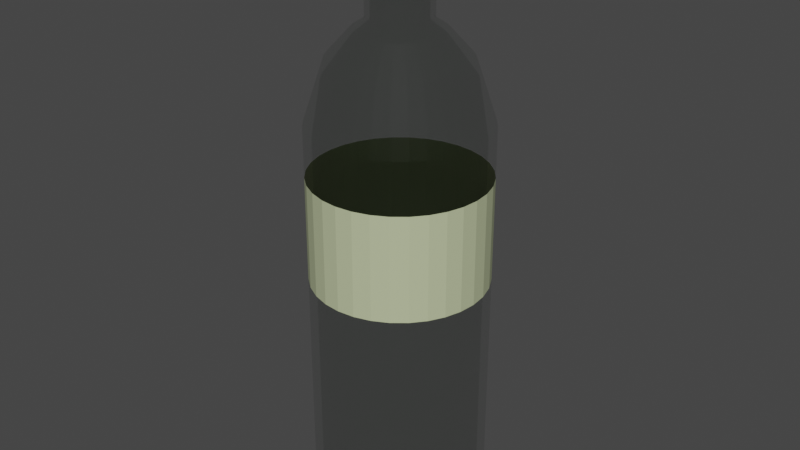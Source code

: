 # Source: Bouteille.blend  (saved by Blender 2.92.15; exported with 4.5.12 LTS)
import bpy
from mathutils import Matrix  # noqa: F401  (used for matrix-valued properties, if any)

bpy.ops.wm.read_factory_settings(use_empty=True)
scene = bpy.context.scene
scene.name = 'Scene'

# ---- materials (node trees are filled in below, after node groups)
mat_material_001 = bpy.data.materials.new('Material.001')
mat_material_001.use_transparent_shadow = False
mat_material_002 = bpy.data.materials.new('Material.002')
mat_material_002.use_transparent_shadow = False

# ---- material node trees
mat_material_001.use_nodes = True; mat_material_001.node_tree.nodes.clear()
_N = mat_material_001.node_tree.nodes; _L = mat_material_001.node_tree.links
n0 = _N.new('ShaderNodeBsdfPrincipled'); n0.name = 'Principled BSDF'; n0.location = (10, 300)
n0.distribution = 'GGX'
n0.subsurface_method = 'BURLEY'
n0.inputs[0].default_value = (0.0, 0.02079, 0.0003836, 1.0)
n0.inputs[3].default_value = 1.45
n0.inputs[4].default_value = 0.09091
n0.inputs[13].default_value = 0.5124
n0.inputs[27].default_value = (0.0, 0.0, 0.0, 1.0)
n0.inputs[28].default_value = 1.0
n1 = _N.new('ShaderNodeOutputMaterial'); n1.name = 'Material Output'; n1.location = (300, 300)
_L.new(n0.outputs[0], n1.inputs[0])
n1.is_active_output = True
mat_material_002.use_nodes = True; mat_material_002.node_tree.nodes.clear()
_N = mat_material_002.node_tree.nodes; _L = mat_material_002.node_tree.links
n0 = _N.new('ShaderNodeBsdfPrincipled'); n0.name = 'Principled BSDF'; n0.location = (10, 300)
n0.distribution = 'GGX'
n0.subsurface_method = 'BURLEY'
n0.inputs[0].default_value = (0.5301, 0.5894, 0.3523, 1.0)
n0.inputs[3].default_value = 1.45
n0.inputs[27].default_value = (0.0, 0.0, 0.0, 1.0)
n0.inputs[28].default_value = 1.0
n1 = _N.new('ShaderNodeOutputMaterial'); n1.name = 'Material Output'; n1.location = (300, 300)
_L.new(n0.outputs[0], n1.inputs[0])
n1.is_active_output = True

# ---- world
world_world = bpy.data.worlds.new('World'); scene.world = world_world
world_world.use_nodes = True; world_world.node_tree.nodes.clear()
_N = world_world.node_tree.nodes; _L = world_world.node_tree.links
n0 = _N.new('ShaderNodeOutputWorld'); n0.name = 'World Output'; n0.location = (300, 300)
n1 = _N.new('ShaderNodeBackground'); n1.name = 'Background'; n1.location = (10, 300)
n1.inputs[0].default_value = (0.05088, 0.05088, 0.05088, 1.0)
_L.new(n1.outputs[0], n0.inputs[0])
n0.is_active_output = True
world_world.color = (0.05088, 0.05088, 0.05088)
world_world.use_sun_shadow = False
world_world.sun_shadow_jitter_overblur = 0.0

# ---- meshes
me_cylinder = bpy.data.meshes.new('Cylinder')
me_cylinder.from_pydata([(-1.905e-09, 0.2587, -0.8386), (-3.48e-07, 0.3536, 4.495), (0.05047, 0.2537, -0.8386), (0.06898, 0.3468, 4.495), (0.09901, 0.239, -0.8386), (0.1353, 0.3267, 4.495), (0.1437, 0.2151, -0.8386), (0.1964, 0.294, 4.495), (0.1829, 0.1829, -0.8386), (0.25, 0.25, 4.495), (0.2151, 0.1437, -0.8386), (0.294, 0.1964, 4.495), (0.239, 0.09901, -0.8386), (0.3267, 0.1353, 4.495), (0.2537, 0.05047, -0.8386), (0.3468, 0.06898, 4.495), (0.2587, 2.132e-07, -0.8386), (0.3536, -6.664e-08, 4.495), (0.2537, -0.05047, -0.8386), (0.3468, -0.06898, 4.495), (0.239, -0.09901, -0.8386), (0.3267, -0.1353, 4.495), (0.2151, -0.1437, -0.8386), (0.294, -0.1964, 4.495), (0.1829, -0.1829, -0.8386), (0.25, -0.25, 4.495), (0.1437, -0.2151, -0.8386), (0.1964, -0.294, 4.495), (0.09901, -0.239, -0.8386), (0.1353, -0.3267, 4.495), (0.05047, -0.2537, -0.8386), (0.06898, -0.3468, 4.495), (-5.424e-08, -0.2587, -0.8386), (-1.453e-07, -0.3536, 4.495), (-0.05047, -0.2537, -0.8386), (-0.06898, -0.3468, 4.495), (-0.09901, -0.239, -0.8386), (-0.1353, -0.3267, 4.495), (-0.1437, -0.2151, -0.8386), (-0.1964, -0.294, 4.495), (-0.1829, -0.1829, -0.8386), (-0.25, -0.25, 4.495), (-0.2151, -0.1437, -0.8386), (-0.294, -0.1964, 4.495), (-0.239, -0.099, -0.8386), (-0.3267, -0.1353, 4.495), (-0.2537, -0.05047, -0.8386), (-0.3468, -0.06898, 4.495), (-0.2587, 4.397e-07, -0.8386), (-0.3536, 3.211e-07, 4.495), (-0.2537, 0.05047, -0.8386), (-0.3468, 0.06898, 4.495), (-0.239, 0.09901, -0.8386), (-0.3267, 0.1353, 4.495), (-0.2151, 0.1437, -0.8386), (-0.294, 0.1964, 4.495), (-0.1829, 0.1829, -0.8386), (-0.25, 0.25, 4.495), (-0.1437, 0.2151, -0.8386), (-0.1964, 0.294, 4.495), (-0.099, 0.239, -0.8386), (-0.1353, 0.3267, 4.495), (-0.05047, 0.2537, -0.8386), (-0.06898, 0.3468, 4.495), (0.0, 1.0, 0.0), (0.1951, 0.9808, 0.0), (0.3827, 0.9239, 0.0), (0.5556, 0.8315, 0.0), (0.7071, 0.7071, 0.0), (0.8315, 0.5556, 0.0), (0.9239, 0.3827, 0.0), (0.9808, 0.1951, 0.0), (1.0, 7.55e-08, 0.0), (0.9808, -0.1951, 0.0), (0.9239, -0.3827, 0.0), (0.8315, -0.5556, 0.0), (0.7071, -0.7071, 0.0), (0.5556, -0.8315, 0.0), (0.3827, -0.9239, 0.0), (0.1951, -0.9808, 0.0), (-3.258e-07, -1.0, 0.0), (-0.1951, -0.9808, 0.0), (-0.3827, -0.9239, 0.0), (-0.5556, -0.8315, 0.0), (-0.7071, -0.7071, 0.0), (-0.8315, -0.5556, 0.0), (-0.9239, -0.3827, 0.0), (-0.9808, -0.1951, 0.0), (-1.0, 9.656e-07, 0.0), (-0.9808, 0.1951, 0.0), (-0.9239, 0.3827, 0.0), (-0.8315, 0.5556, 0.0), (-0.7071, 0.7071, 0.0), (-0.5556, 0.8315, 0.0), (-0.3827, 0.9239, 0.0), (-0.1951, 0.9808, 0.0), (0.1951, 0.9808, -0.5), (0.3827, 0.9239, -0.5), (0.5556, 0.8315, -0.5), (0.7071, 0.7071, -0.5), (0.8315, 0.5556, -0.5), (0.9239, 0.3827, -0.5), (0.9808, 0.1951, -0.5), (1.0, 7.55e-08, -0.5), (0.9808, -0.1951, -0.5), (0.9239, -0.3827, -0.5), (0.8315, -0.5556, -0.5), (0.7071, -0.7071, -0.5), (0.5556, -0.8315, -0.5), (0.3827, -0.9239, -0.5), (0.1951, -0.9808, -0.5), (-3.258e-07, -1.0, -0.5), (-0.1951, -0.9808, -0.5), (-0.3827, -0.9239, -0.5), (-0.5556, -0.8315, -0.5), (-0.7071, -0.7071, -0.5), (-0.8315, -0.5556, -0.5), (-0.9239, -0.3827, -0.5), (-0.9808, -0.1951, -0.5), (-1.0, 9.656e-07, -0.5), (-0.9808, 0.1951, -0.5), (-0.9239, 0.3827, -0.5), (-0.8315, 0.5556, -0.5), (-0.7071, 0.7071, -0.5), (-0.5556, 0.8315, -0.5), (-0.3827, 0.9239, -0.5), (-0.1951, 0.9808, -0.5), (0.0, 1.0, -0.5), (0.1835, 0.9226, -0.9702), (0.36, 0.8691, -0.9702), (0.5226, 0.7822, -0.9702), (0.6652, 0.6652, -0.9702), (0.7822, 0.5226, -0.9702), (0.8691, 0.36, -0.9702), (0.9226, 0.1835, -0.9702), (0.9407, 8.95e-08, -0.9702), (0.9226, -0.1835, -0.9702), (0.8691, -0.36, -0.9702), (0.7822, -0.5226, -0.9702), (0.6652, -0.6652, -0.9702), (0.5226, -0.7822, -0.9702), (0.36, -0.8691, -0.9702), (0.1835, -0.9226, -0.9702), (-3.037e-07, -0.9407, -0.9702), (-0.1835, -0.9226, -0.9702), (-0.36, -0.8691, -0.9702), (-0.5226, -0.7822, -0.9702), (-0.6652, -0.6652, -0.9702), (-0.7822, -0.5226, -0.9702), (-0.8691, -0.36, -0.9702), (-0.9226, -0.1835, -0.9702), (-0.9407, 9.268e-07, -0.9702), (-0.9226, 0.1835, -0.9702), (-0.8691, 0.36, -0.9702), (-0.7822, 0.5226, -0.9702), (-0.6652, 0.6652, -0.9702), (-0.5226, 0.7822, -0.9702), (-0.36, 0.8691, -0.9702), (-0.1835, 0.9226, -0.9702), (2.781e-09, 0.9407, -0.9702), (0.0, 1.0, -0.7246), (0.1951, 0.9808, -0.7246), (0.3827, 0.9239, -0.7246), (0.5556, 0.8315, -0.7246), (0.7071, 0.7071, -0.7246), (0.8315, 0.5556, -0.7246), (0.9239, 0.3827, -0.7246), (0.9808, 0.1951, -0.7246), (1.0, 7.55e-08, -0.7246), (0.9808, -0.1951, -0.7246), (0.9239, -0.3827, -0.7246), (0.8315, -0.5556, -0.7246), (0.7071, -0.7071, -0.7246), (0.5556, -0.8315, -0.7246), (0.3827, -0.9239, -0.7246), (0.1951, -0.9808, -0.7246), (-3.258e-07, -1.0, -0.7246), (-0.1951, -0.9808, -0.7246), (-0.3827, -0.9239, -0.7246), (-0.5556, -0.8315, -0.7246), (-0.7071, -0.7071, -0.7246), (-0.8315, -0.5556, -0.7246), (-0.9239, -0.3827, -0.7246), (-0.9808, -0.1951, -0.7246), (-1.0, 9.656e-07, -0.7246), (-0.9808, 0.1951, -0.7246), (-0.9239, 0.3827, -0.7246), (-0.8315, 0.5556, -0.7246), (-0.7071, 0.7071, -0.7246), (-0.5556, 0.8315, -0.7246), (-0.3827, 0.9239, -0.7246), (-0.1951, 0.9808, -0.7246), (0.1375, 0.6914, -1.124), (0.2698, 0.6512, -1.124), (0.3916, 0.5861, -1.124), (0.4984, 0.4984, -1.124), (0.5861, 0.3916, -1.124), (0.6512, 0.2698, -1.124), (0.6914, 0.1375, -1.124), (0.7049, 1.435e-07, -1.124), (0.6914, -0.1375, -1.124), (0.6512, -0.2698, -1.124), (0.5861, -0.3916, -1.124), (0.4984, -0.4984, -1.124), (0.3916, -0.5861, -1.124), (0.2698, -0.6512, -1.124), (0.1375, -0.6914, -1.124), (-1.89e-07, -0.7049, -1.124), (-0.1375, -0.6914, -1.124), (-0.2698, -0.6512, -1.124), (-0.3916, -0.5861, -1.124), (-0.4984, -0.4984, -1.124), (-0.5861, -0.3916, -1.124), (-0.6512, -0.2698, -1.124), (-0.6914, -0.1375, -1.124), (-0.7049, 7.71e-07, -1.124), (-0.6914, 0.1375, -1.124), (-0.6512, 0.2698, -1.124), (-0.5861, 0.3916, -1.124), (-0.4984, 0.4984, -1.124), (-0.3916, 0.5861, -1.124), (-0.2698, 0.6512, -1.124), (-0.1375, 0.6914, -1.124), (4.073e-08, 0.7049, -1.124), (3.502e-08, 0.7817, -1.146), (0.1525, 0.7666, -1.146), (0.2991, 0.7222, -1.146), (0.4343, 0.6499, -1.146), (0.5527, 0.5527, -1.146), (0.6499, 0.4343, -1.146), (0.7222, 0.2991, -1.146), (0.7666, 0.1525, -1.146), (0.7817, 1.264e-07, -1.146), (0.7666, -0.1525, -1.146), (0.7222, -0.2991, -1.146), (0.6499, -0.4343, -1.146), (0.5527, -0.5527, -1.146), (0.4343, -0.6499, -1.146), (0.2991, -0.7222, -1.146), (0.1525, -0.7666, -1.146), (-2.197e-07, -0.7817, -1.146), (-0.1525, -0.7666, -1.146), (-0.2991, -0.7222, -1.146), (-0.4343, -0.6499, -1.146), (-0.5527, -0.5527, -1.146), (-0.6499, -0.4343, -1.146), (-0.7222, -0.2991, -1.146), (-0.7666, -0.1525, -1.146), (-0.7817, 8.221e-07, -1.146), (-0.7666, 0.1525, -1.146), (-0.7222, 0.2991, -1.146), (-0.6499, 0.4343, -1.146), (-0.5527, 0.5527, -1.146), (-0.4343, 0.6499, -1.146), (-0.2991, 0.7222, -1.146), (-0.1525, 0.7666, -1.146), (5.303e-08, 0.42, -0.932), (0.08193, 0.4119, -0.932), (0.1607, 0.388, -0.932), (0.2333, 0.3492, -0.932), (0.297, 0.297, -0.932), (0.3492, 0.2333, -0.932), (0.388, 0.1607, -0.932), (0.4119, 0.08193, -0.932), (0.42, 2.113e-07, -0.932), (0.4119, -0.08193, -0.932), (0.388, -0.1607, -0.932), (0.3492, -0.2333, -0.932), (0.297, -0.297, -0.932), (0.2333, -0.3492, -0.932), (0.1607, -0.388, -0.932), (0.08193, -0.4119, -0.932), (-8.382e-08, -0.42, -0.932), (-0.08193, -0.4119, -0.932), (-0.1607, -0.388, -0.932), (-0.2333, -0.3492, -0.932), (-0.297, -0.297, -0.932), (-0.3492, -0.2333, -0.932), (-0.388, -0.1607, -0.932), (-0.4119, -0.08193, -0.932), (-0.42, 5.852e-07, -0.932), (-0.4119, 0.08194, -0.932), (-0.388, 0.1607, -0.932), (-0.3492, 0.2333, -0.932), (-0.297, 0.297, -0.932), (-0.2333, 0.3492, -0.932), (-0.1607, 0.388, -0.932), (-0.08193, 0.4119, -0.932), (0.1951, 0.9808, 3.409), (0.0, 1.0, 3.409), (0.3827, 0.9239, 3.409), (0.5556, 0.8315, 3.409), (0.7071, 0.7071, 3.409), (0.8315, 0.5556, 3.409), (0.9239, 0.3827, 3.409), (0.9808, 0.1951, 3.409), (1.0, 7.55e-08, 3.409), (0.9808, -0.1951, 3.409), (0.9239, -0.3827, 3.409), (0.8315, -0.5556, 3.409), (0.7071, -0.7071, 3.409), (0.5556, -0.8315, 3.409), (0.3827, -0.9239, 3.409), (0.1951, -0.9808, 3.409), (-3.258e-07, -1.0, 3.409), (-0.1951, -0.9808, 3.409), (-0.3827, -0.9239, 3.409), (-0.5556, -0.8315, 3.409), (-0.7071, -0.7071, 3.409), (-0.8315, -0.5556, 3.409), (-0.9239, -0.3827, 3.409), (-0.9808, -0.1951, 3.409), (-1.0, 9.656e-07, 3.409), (-0.9808, 0.1951, 3.409), (-0.9239, 0.3827, 3.409), (-0.8315, 0.5556, 3.409), (-0.7071, 0.7071, 3.409), (-0.5556, 0.8315, 3.409), (-0.3827, 0.9239, 3.409), (-0.1951, 0.9808, 3.409), (0.15, 0.7539, 4.107), (-8.832e-08, 0.7687, 4.107), (0.2942, 0.7102, 4.107), (0.4271, 0.6391, 4.107), (0.5435, 0.5435, 4.107), (0.6391, 0.4271, 4.107), (0.7102, 0.2942, 4.107), (0.7539, 0.15, 4.107), (0.7687, 4e-08, 4.107), (0.7539, -0.15, 4.107), (0.7102, -0.2942, 4.107), (0.6391, -0.4271, 4.107), (0.5435, -0.5435, 4.107), (0.4271, -0.6391, 4.107), (0.2942, -0.7102, 4.107), (0.15, -0.7539, 4.107), (-2.548e-07, -0.7687, 4.107), (-0.15, -0.7539, 4.107), (-0.2942, -0.7102, 4.107), (-0.4271, -0.6391, 4.107), (-0.5435, -0.5435, 4.107), (-0.6391, -0.4271, 4.107), (-0.7102, -0.2942, 4.107), (-0.7539, -0.15, 4.107), (-0.7687, 7.543e-07, 4.107), (-0.7539, 0.15, 4.107), (-0.7102, 0.2942, 4.107), (-0.6391, 0.4271, 4.107), (-0.5435, 0.5435, 4.107), (-0.4271, 0.6391, 4.107), (-0.2942, 0.7102, 4.107), (-0.15, 0.7539, 4.107), (0.09753, 0.4903, 4.403), (-2.292e-07, 0.4999, 4.403), (0.1913, 0.4619, 4.403), (0.2777, 0.4157, 4.403), (0.3535, 0.3535, 4.403), (0.4157, 0.2777, 4.403), (0.4619, 0.1913, 4.403), (0.4903, 0.09753, 4.403), (0.4999, -1.132e-08, 4.403), (0.4903, -0.09753, 4.403), (0.4619, -0.1913, 4.403), (0.4157, -0.2777, 4.403), (0.3535, -0.3535, 4.403), (0.2777, -0.4157, 4.403), (0.1913, -0.4619, 4.403), (0.09753, -0.4903, 4.403), (-1.995e-07, -0.4999, 4.403), (-0.09753, -0.4903, 4.403), (-0.1913, -0.4619, 4.403), (-0.2777, -0.4157, 4.403), (-0.3535, -0.3535, 4.403), (-0.4157, -0.2777, 4.403), (-0.4619, -0.1913, 4.403), (-0.4903, -0.09753, 4.403), (-0.4999, 4.827e-07, 4.403), (-0.4903, 0.09753, 4.403), (-0.4619, 0.1913, 4.403), (-0.4157, 0.2777, 4.403), (-0.3535, 0.3535, 4.403), (-0.2777, 0.4157, 4.403), (-0.1913, 0.4619, 4.403), (-0.09753, 0.4903, 4.403), (0.06898, 0.3468, 5.484), (-1.215e-07, 0.3536, 5.484), (0.1353, 0.3267, 5.484), (0.1964, 0.294, 5.484), (0.25, 0.25, 5.484), (0.294, 0.1964, 5.484), (0.3267, 0.1353, 5.484), (0.3468, 0.06898, 5.484), (0.3536, -6.664e-08, 5.484), (0.3468, -0.06898, 5.484), (0.3267, -0.1353, 5.484), (0.294, -0.1964, 5.484), (0.25, -0.25, 5.484), (0.1964, -0.294, 5.484), (0.1353, -0.3267, 5.484), (0.06898, -0.3468, 5.484), (8.128e-08, -0.3536, 5.484), (-0.06898, -0.3468, 5.484), (-0.1353, -0.3267, 5.484), (-0.1964, -0.294, 5.484), (-0.25, -0.25, 5.484), (-0.294, -0.1964, 5.484), (-0.3267, -0.1353, 5.484), (-0.3468, -0.06898, 5.484), (-0.3536, 3.211e-07, 5.484), (-0.3468, 0.06898, 5.484), (-0.3267, 0.1353, 5.484), (-0.294, 0.1964, 5.484), (-0.25, 0.25, 5.484), (-0.1964, 0.294, 5.484), (-0.1353, 0.3267, 5.484), (-0.06898, 0.3468, 5.484), (0.07637, 0.3839, 5.521), (-7.522e-08, 0.3914, 5.521), (0.1498, 0.3616, 5.521), (0.2175, 0.3255, 5.521), (0.2768, 0.2768, 5.521), (0.3255, 0.2175, 5.521), (0.3616, 0.1498, 5.521), (0.3839, 0.07637, 5.521), (0.3914, -8.687e-08, 5.521), (0.3839, -0.07637, 5.521), (0.3616, -0.1498, 5.521), (0.3255, -0.2175, 5.521), (0.2768, -0.2768, 5.521), (0.2175, -0.3255, 5.521), (0.1498, -0.3616, 5.521), (0.07637, -0.3839, 5.521), (1.493e-07, -0.3914, 5.521), (-0.07637, -0.3839, 5.521), (-0.1498, -0.3616, 5.521), (-0.2175, -0.3255, 5.521), (-0.2768, -0.2768, 5.521), (-0.3255, -0.2175, 5.521), (-0.3616, -0.1498, 5.521), (-0.3839, -0.07637, 5.521), (-0.3914, 3.424e-07, 5.521), (-0.3839, 0.07637, 5.521), (-0.3616, 0.1498, 5.521), (-0.3255, 0.2175, 5.521), (-0.2768, 0.2768, 5.521), (-0.2175, 0.3255, 5.521), (-0.1498, 0.3616, 5.521), (-0.07637, 0.3839, 5.521), (0.07637, 0.3839, 5.586), (-4.277e-08, 0.3914, 5.586), (0.1498, 0.3616, 5.586), (0.2175, 0.3255, 5.586), (0.2768, 0.2768, 5.586), (0.3255, 0.2175, 5.586), (0.3616, 0.1498, 5.586), (0.3839, 0.07637, 5.586), (0.3914, -8.687e-08, 5.586), (0.3839, -0.07637, 5.586), (0.3616, -0.1498, 5.586), (0.3255, -0.2175, 5.586), (0.2768, -0.2768, 5.586), (0.2175, -0.3255, 5.586), (0.1498, -0.3616, 5.586), (0.07637, -0.3839, 5.586), (1.817e-07, -0.3914, 5.586), (-0.07637, -0.3839, 5.586), (-0.1498, -0.3616, 5.586), (-0.2175, -0.3255, 5.586), (-0.2768, -0.2768, 5.586), (-0.3255, -0.2175, 5.586), (-0.3616, -0.1498, 5.586), (-0.3839, -0.07637, 5.586), (-0.3914, 3.424e-07, 5.586), (-0.3839, 0.07637, 5.586), (-0.3616, 0.1498, 5.586), (-0.3255, 0.2175, 5.586), (-0.2768, 0.2768, 5.586), (-0.2175, 0.3255, 5.586), (-0.1498, 0.3616, 5.586), (-0.07637, 0.3839, 5.586), (0.06804, 0.342, 5.609), (-3.614e-09, 0.3487, 5.609), (0.1335, 0.3222, 5.609), (0.1937, 0.29, 5.609), (0.2466, 0.2466, 5.609), (0.29, 0.1937, 5.609), (0.3222, 0.1335, 5.609), (0.342, 0.06804, 5.609), (0.3487, -6.424e-08, 5.609), (0.342, -0.06803, 5.609), (0.3222, -0.1335, 5.609), (0.29, -0.1937, 5.609), (0.2466, -0.2466, 5.609), (0.1937, -0.29, 5.609), (0.1335, -0.3222, 5.609), (0.06804, -0.342, 5.609), (1.964e-07, -0.3487, 5.609), (-0.06803, -0.342, 5.609), (-0.1335, -0.3222, 5.609), (-0.1937, -0.29, 5.609), (-0.2466, -0.2466, 5.609), (-0.29, -0.1937, 5.609), (-0.3222, -0.1335, 5.609), (-0.342, -0.06803, 5.609), (-0.3487, 3.182e-07, 5.609), (-0.342, 0.06804, 5.609), (-0.3222, 0.1335, 5.609), (-0.29, 0.1937, 5.609), (-0.2466, 0.2466, 5.609), (-0.1937, 0.29, 5.609), (-0.1335, 0.3222, 5.609), (-0.06803, 0.342, 5.609), (0.05782, 0.2907, 5.609), (-5.204e-08, 0.2964, 5.609), (0.1134, 0.2738, 5.609), (0.1647, 0.2464, 5.609), (0.2096, 0.2096, 5.609), (0.2464, 0.1647, 5.609), (0.2738, 0.1134, 5.609), (0.2907, 0.05782, 5.609), (0.2964, -6.326e-08, 5.609), (0.2907, -0.05782, 5.609), (0.2738, -0.1134, 5.609), (0.2464, -0.1647, 5.609), (0.2096, -0.2096, 5.609), (0.1647, -0.2464, 5.609), (0.1134, -0.2738, 5.609), (0.05782, -0.2907, 5.609), (2.246e-07, -0.2964, 5.609), (-0.05782, -0.2907, 5.609), (-0.1134, -0.2738, 5.609), (-0.1647, -0.2464, 5.609), (-0.2096, -0.2096, 5.609), (-0.2464, -0.1647, 5.609), (-0.2738, -0.1134, 5.609), (-0.2907, -0.05782, 5.609), (-0.2964, 2.717e-07, 5.609), (-0.2907, 0.05782, 5.609), (-0.2738, 0.1134, 5.609), (-0.2464, 0.1647, 5.609), (-0.2096, 0.2096, 5.609), (-0.1646, 0.2464, 5.609), (-0.1134, 0.2738, 5.609), (-0.05782, 0.2907, 5.609), (0.06804, 0.342, 5.609), (-3.614e-09, 0.3487, 5.609), (0.1335, 0.3222, 5.609), (0.1937, 0.29, 5.609), (0.2466, 0.2466, 5.609), (0.29, 0.1937, 5.609), (0.3222, 0.1335, 5.609), (0.342, 0.06804, 5.609), (0.3487, -6.424e-08, 5.609), (0.342, -0.06803, 5.609), (0.3222, -0.1335, 5.609), (0.29, -0.1937, 5.609), (0.2466, -0.2466, 5.609), (0.1937, -0.29, 5.609), (0.1335, -0.3222, 5.609), (0.06804, -0.342, 5.609), (1.964e-07, -0.3487, 5.609), (-0.06803, -0.342, 5.609), (-0.1335, -0.3222, 5.609), (-0.1937, -0.29, 5.609), (-0.2466, -0.2466, 5.609), (-0.29, -0.1937, 5.609), (-0.3222, -0.1335, 5.609), (-0.342, -0.06803, 5.609), (-0.3487, 3.182e-07, 5.609), (-0.342, 0.06804, 5.609), (-0.3222, 0.1335, 5.609), (-0.29, 0.1937, 5.609), (-0.2466, 0.2466, 5.609), (-0.1937, 0.29, 5.609), (-0.1335, 0.3222, 5.609), (-0.06803, 0.342, 5.609), (0.05782, 0.2907, 4.484), (-5.204e-08, 0.2964, 4.484), (0.1134, 0.2738, 4.484), (0.1647, 0.2464, 4.484), (0.2096, 0.2096, 4.484), (0.2464, 0.1647, 4.484), (0.2738, 0.1134, 4.484), (0.2907, 0.05782, 4.484), (0.2964, -6.326e-08, 4.484), (0.2907, -0.05782, 4.484), (0.2738, -0.1134, 4.484), (0.2464, -0.1647, 4.484), (0.2096, -0.2096, 4.484), (0.1647, -0.2464, 4.484), (0.1134, -0.2738, 4.484), (0.05782, -0.2907, 4.484), (2.246e-07, -0.2964, 4.484), (-0.05782, -0.2907, 4.484), (-0.1134, -0.2738, 4.484), (-0.1647, -0.2464, 4.484), (-0.2096, -0.2096, 4.484), (-0.2464, -0.1647, 4.484), (-0.2738, -0.1134, 4.484), (-0.2907, -0.05782, 4.484), (-0.2964, 2.717e-07, 4.484), (-0.2907, 0.05782, 4.484), (-0.2738, 0.1134, 4.484), (-0.2464, 0.1647, 4.484), (-0.2096, 0.2096, 4.484), (-0.1646, 0.2464, 4.484), (-0.1134, 0.2738, 4.484), (-0.05782, 0.2907, 4.484), (0.09664, 0.4859, 4.315), (-7.393e-08, 0.4954, 4.315), (0.1896, 0.4577, 4.315), (0.2752, 0.4119, 4.315), (0.3503, 0.3503, 4.315), (0.4119, 0.2752, 4.315), (0.4577, 0.1896, 4.315), (0.4859, 0.09664, 4.315), (0.4954, -1.684e-07, 4.315), (0.4859, -0.09664, 4.315), (0.4577, -0.1896, 4.315), (0.4119, -0.2752, 4.315), (0.3503, -0.3503, 4.315), (0.2752, -0.4119, 4.315), (0.1896, -0.4577, 4.315), (0.09664, -0.4859, 4.315), (3.885e-07, -0.4954, 4.315), (-0.09664, -0.4859, 4.315), (-0.1896, -0.4577, 4.315), (-0.2752, -0.4119, 4.315), (-0.3503, -0.3503, 4.315), (-0.4119, -0.2752, 4.315), (-0.4577, -0.1896, 4.315), (-0.4859, -0.09664, 4.315), (-0.4954, 3.915e-07, 4.315), (-0.4859, 0.09664, 4.315), (-0.4577, 0.1896, 4.315), (-0.4119, 0.2752, 4.315), (-0.3503, 0.3503, 4.315), (-0.2752, 0.4119, 4.315), (-0.1896, 0.4577, 4.315), (-0.09664, 0.4859, 4.315), (0.1567, 0.7878, 3.895), (-5.047e-07, 0.8033, 3.895), (0.3074, 0.7421, 3.895), (0.4463, 0.6679, 3.895), (0.568, 0.568, 3.895), (0.6679, 0.4463, 3.895), (0.7421, 0.3074, 3.895), (0.7878, 0.1567, 3.895), (0.8033, -3.284e-07, 3.895), (0.7878, -0.1567, 3.895), (0.7421, -0.3074, 3.895), (0.6679, -0.4463, 3.895), (0.568, -0.568, 3.895), (0.4463, -0.6679, 3.895), (0.3074, -0.7421, 3.895), (0.1567, -0.7878, 3.895), (2.451e-07, -0.8033, 3.895), (-0.1567, -0.7878, 3.895), (-0.3074, -0.7421, 3.895), (-0.4463, -0.6679, 3.895), (-0.568, -0.568, 3.895), (-0.6679, -0.4463, 3.895), (-0.7421, -0.3074, 3.895), (-0.7878, -0.1567, 3.895), (-0.8033, 5.795e-07, 3.895), (-0.7878, 0.1567, 3.895), (-0.7421, 0.3074, 3.895), (-0.6679, 0.4463, 3.895), (-0.568, 0.568, 3.895), (-0.4463, 0.6679, 3.895), (-0.3074, 0.7421, 3.895), (-0.1567, 0.7878, 3.895), (0.1774, 0.8916, 3.273), (-8.075e-07, 0.9091, 3.273), (0.3479, 0.8399, 3.273), (0.5051, 0.7559, 3.273), (0.6428, 0.6428, 3.273), (0.7559, 0.5051, 3.273), (0.8399, 0.3479, 3.273), (0.8916, 0.1774, 3.273), (0.9091, -3.877e-07, 3.273), (0.8916, -0.1774, 3.273), (0.8399, -0.3479, 3.273), (0.7559, -0.5051, 3.273), (0.6428, -0.6428, 3.273), (0.5051, -0.7559, 3.273), (0.3479, -0.8399, 3.273), (0.1774, -0.8916, 3.273), (4.108e-08, -0.9091, 3.273), (-0.1774, -0.8916, 3.273), (-0.3479, -0.8399, 3.273), (-0.5051, -0.7559, 3.273), (-0.6428, -0.6428, 3.273), (-0.7559, -0.5051, 3.273), (-0.8399, -0.3479, 3.273), (-0.8916, -0.1774, 3.273), (-0.9091, 6.398e-07, 3.273), (-0.8916, 0.1774, 3.273), (-0.8399, 0.3479, 3.273), (-0.7559, 0.5051, 3.273), (-0.6428, 0.6428, 3.273), (-0.5051, 0.7559, 3.273), (-0.3479, 0.8399, 3.273), (-0.1774, 0.8916, 3.273), (0.1774, 0.8916, -0.733), (-1.292e-06, 0.9091, -0.733), (0.3479, 0.8399, -0.733), (0.5051, 0.7559, -0.733), (0.6428, 0.6428, -0.733), (0.7559, 0.5051, -0.733), (0.8399, 0.3479, -0.733), (0.8916, 0.1774, -0.733), (0.9091, -3.877e-07, -0.733), (0.8916, -0.1774, -0.733), (0.8399, -0.3479, -0.733), (0.7559, -0.5051, -0.733), (0.6428, -0.6428, -0.733), (0.5051, -0.7559, -0.733), (0.3479, -0.8399, -0.733), (0.1774, -0.8916, -0.733), (-4.434e-07, -0.9091, -0.733), (-0.1774, -0.8916, -0.733), (-0.3479, -0.8399, -0.733), (-0.5051, -0.7559, -0.733), (-0.6428, -0.6428, -0.733), (-0.7559, -0.5051, -0.733), (-0.8399, -0.3479, -0.733), (-0.8916, -0.1774, -0.733), (-0.9091, 6.398e-07, -0.733), (-0.8916, 0.1774, -0.733), (-0.8399, 0.3479, -0.733), (-0.7559, 0.5051, -0.733), (-0.6428, 0.6428, -0.733), (-0.5051, 0.7559, -0.733), (-0.3479, 0.8399, -0.733), (-0.1774, 0.8916, -0.733), (0.0, 1.0, 2.829), (0.1951, 0.9808, 2.829), (0.3827, 0.9239, 2.829), (0.5556, 0.8315, 2.829), (0.7071, 0.7071, 2.829), (0.8315, 0.5556, 2.829), (0.9239, 0.3827, 2.829), (0.9808, 0.1951, 2.829), (1.0, 7.55e-08, 2.829), (0.9808, -0.1951, 2.829), (0.9239, -0.3827, 2.829), (0.8315, -0.5556, 2.829), (0.7071, -0.7071, 2.829), (0.5556, -0.8315, 2.829), (0.3827, -0.9239, 2.829), (0.1951, -0.9808, 2.829), (-3.258e-07, -1.0, 2.829), (-0.1951, -0.9808, 2.829), (-0.3827, -0.9239, 2.829), (-0.5556, -0.8315, 2.829), (-0.7071, -0.7071, 2.829), (-0.8315, -0.5556, 2.829), (-0.9239, -0.3827, 2.829), (-0.9808, -0.1951, 2.829), (-1.0, 9.656e-07, 2.829), (-0.9808, 0.1951, 2.829), (-0.9239, 0.3827, 2.829), (-0.8315, 0.5556, 2.829), (-0.7071, 0.7071, 2.829), (-0.5556, 0.8315, 2.829), (-0.3827, 0.9239, 2.829), (-0.1951, 0.9808, 2.829), (0.1951, 0.9808, 1.623), (0.3827, 0.9239, 1.623), (0.5556, 0.8315, 1.623), (0.7071, 0.7071, 1.623), (0.8315, 0.5556, 1.623), (0.9239, 0.3827, 1.623), (0.9808, 0.1951, 1.623), (1.0, 7.55e-08, 1.623), (0.9808, -0.1951, 1.623), (0.9239, -0.3827, 1.623), (0.8315, -0.5556, 1.623), (0.7071, -0.7071, 1.623), (0.5556, -0.8315, 1.623), (0.3827, -0.9239, 1.623), (0.1951, -0.9808, 1.623), (-3.258e-07, -1.0, 1.623), (-0.1951, -0.9808, 1.623), (-0.3827, -0.9239, 1.623), (-0.5556, -0.8315, 1.623), (-0.7071, -0.7071, 1.623), (-0.8315, -0.5556, 1.623), (-0.9239, -0.3827, 1.623), (-0.9808, -0.1951, 1.623), (-1.0, 9.656e-07, 1.623), (-0.9808, 0.1951, 1.623), (-0.9239, 0.3827, 1.623), (-0.8315, 0.5556, 1.623), (-0.7071, 0.7071, 1.623), (-0.5556, 0.8315, 1.623), (-0.3827, 0.9239, 1.623), (-0.1951, 0.9808, 1.623), (0.0, 1.0, 1.623)], [], [(736, 289, 288, 737), (737, 288, 290, 738), (738, 290, 291, 739), (739, 291, 292, 740), (740, 292, 293, 741), (741, 293, 294, 742), (742, 294, 295, 743), (743, 295, 296, 744), (744, 296, 297, 745), (745, 297, 298, 746), (746, 298, 299, 747), (747, 299, 300, 748), (748, 300, 301, 749), (749, 301, 302, 750), (750, 302, 303, 751), (751, 303, 304, 752), (752, 304, 305, 753), (753, 305, 306, 754), (754, 306, 307, 755), (755, 307, 308, 756), (756, 308, 309, 757), (757, 309, 310, 758), (758, 310, 311, 759), (759, 311, 312, 760), (760, 312, 313, 761), (761, 313, 314, 762), (762, 314, 315, 763), (763, 315, 316, 764), (764, 316, 317, 765), (765, 317, 318, 766), (47, 45, 406, 407), (766, 318, 319, 767), (767, 319, 289, 736), (0, 2, 4, 6, 8, 10, 12, 14, 16, 18, 20, 22, 24, 26, 28, 30, 32, 34, 36, 38, 40, 42, 44, 46, 48, 50, 52, 54, 56, 58, 60, 62), (126, 95, 64, 127), (125, 94, 95, 126), (124, 93, 94, 125), (123, 92, 93, 124), (122, 91, 92, 123), (121, 90, 91, 122), (120, 89, 90, 121), (119, 88, 89, 120), (118, 87, 88, 119), (117, 86, 87, 118), (116, 85, 86, 117), (115, 84, 85, 116), (114, 83, 84, 115), (113, 82, 83, 114), (112, 81, 82, 113), (111, 80, 81, 112), (110, 79, 80, 111), (109, 78, 79, 110), (108, 77, 78, 109), (107, 76, 77, 108), (106, 75, 76, 107), (105, 74, 75, 106), (104, 73, 74, 105), (103, 72, 73, 104), (102, 71, 72, 103), (101, 70, 71, 102), (100, 69, 70, 101), (99, 68, 69, 100), (98, 67, 68, 99), (97, 66, 67, 98), (96, 65, 66, 97), (127, 64, 65, 96), (160, 127, 96, 161), (161, 96, 97, 162), (162, 97, 98, 163), (163, 98, 99, 164), (164, 99, 100, 165), (165, 100, 101, 166), (166, 101, 102, 167), (167, 102, 103, 168), (168, 103, 104, 169), (169, 104, 105, 170), (170, 105, 106, 171), (171, 106, 107, 172), (172, 107, 108, 173), (173, 108, 109, 174), (174, 109, 110, 175), (175, 110, 111, 176), (176, 111, 112, 177), (177, 112, 113, 178), (178, 113, 114, 179), (179, 114, 115, 180), (180, 115, 116, 181), (181, 116, 117, 182), (182, 117, 118, 183), (183, 118, 119, 184), (184, 119, 120, 185), (185, 120, 121, 186), (186, 121, 122, 187), (187, 122, 123, 188), (188, 123, 124, 189), (189, 124, 125, 190), (190, 125, 126, 191), (191, 126, 127, 160), (255, 158, 159, 224), (254, 157, 158, 255), (253, 156, 157, 254), (252, 155, 156, 253), (251, 154, 155, 252), (250, 153, 154, 251), (249, 152, 153, 250), (248, 151, 152, 249), (247, 150, 151, 248), (246, 149, 150, 247), (245, 148, 149, 246), (244, 147, 148, 245), (243, 146, 147, 244), (242, 145, 146, 243), (241, 144, 145, 242), (240, 143, 144, 241), (239, 142, 143, 240), (238, 141, 142, 239), (237, 140, 141, 238), (236, 139, 140, 237), (235, 138, 139, 236), (234, 137, 138, 235), (233, 136, 137, 234), (232, 135, 136, 233), (231, 134, 135, 232), (230, 133, 134, 231), (229, 132, 133, 230), (228, 131, 132, 229), (227, 130, 131, 228), (226, 129, 130, 227), (225, 128, 129, 226), (224, 159, 128, 225), (158, 191, 160, 159), (157, 190, 191, 158), (156, 189, 190, 157), (155, 188, 189, 156), (154, 187, 188, 155), (153, 186, 187, 154), (152, 185, 186, 153), (151, 184, 185, 152), (150, 183, 184, 151), (149, 182, 183, 150), (148, 181, 182, 149), (147, 180, 181, 148), (146, 179, 180, 147), (145, 178, 179, 146), (144, 177, 178, 145), (143, 176, 177, 144), (142, 175, 176, 143), (141, 174, 175, 142), (140, 173, 174, 141), (139, 172, 173, 140), (138, 171, 172, 139), (137, 170, 171, 138), (136, 169, 170, 137), (135, 168, 169, 136), (134, 167, 168, 135), (133, 166, 167, 134), (132, 165, 166, 133), (131, 164, 165, 132), (130, 163, 164, 131), (129, 162, 163, 130), (128, 161, 162, 129), (159, 160, 161, 128), (256, 223, 192, 257), (257, 192, 193, 258), (258, 193, 194, 259), (259, 194, 195, 260), (260, 195, 196, 261), (261, 196, 197, 262), (262, 197, 198, 263), (263, 198, 199, 264), (264, 199, 200, 265), (265, 200, 201, 266), (266, 201, 202, 267), (267, 202, 203, 268), (268, 203, 204, 269), (269, 204, 205, 270), (270, 205, 206, 271), (271, 206, 207, 272), (272, 207, 208, 273), (273, 208, 209, 274), (274, 209, 210, 275), (275, 210, 211, 276), (276, 211, 212, 277), (277, 212, 213, 278), (278, 213, 214, 279), (279, 214, 215, 280), (280, 215, 216, 281), (281, 216, 217, 282), (282, 217, 218, 283), (283, 218, 219, 284), (284, 219, 220, 285), (285, 220, 221, 286), (286, 221, 222, 287), (287, 222, 223, 256), (223, 224, 225, 192), (192, 225, 226, 193), (193, 226, 227, 194), (194, 227, 228, 195), (195, 228, 229, 196), (196, 229, 230, 197), (197, 230, 231, 198), (198, 231, 232, 199), (199, 232, 233, 200), (200, 233, 234, 201), (201, 234, 235, 202), (202, 235, 236, 203), (203, 236, 237, 204), (204, 237, 238, 205), (205, 238, 239, 206), (206, 239, 240, 207), (207, 240, 241, 208), (208, 241, 242, 209), (209, 242, 243, 210), (210, 243, 244, 211), (211, 244, 245, 212), (212, 245, 246, 213), (213, 246, 247, 214), (214, 247, 248, 215), (215, 248, 249, 216), (216, 249, 250, 217), (217, 250, 251, 218), (218, 251, 252, 219), (219, 252, 253, 220), (220, 253, 254, 221), (221, 254, 255, 222), (222, 255, 224, 223), (2, 0, 256, 257), (4, 2, 257, 258), (6, 4, 258, 259), (8, 6, 259, 260), (10, 8, 260, 261), (12, 10, 261, 262), (14, 12, 262, 263), (16, 14, 263, 264), (18, 16, 264, 265), (20, 18, 265, 266), (22, 20, 266, 267), (24, 22, 267, 268), (26, 24, 268, 269), (28, 26, 269, 270), (30, 28, 270, 271), (32, 30, 271, 272), (34, 32, 272, 273), (36, 34, 273, 274), (38, 36, 274, 275), (40, 38, 275, 276), (42, 40, 276, 277), (44, 42, 277, 278), (46, 44, 278, 279), (48, 46, 279, 280), (50, 48, 280, 281), (52, 50, 281, 282), (54, 52, 282, 283), (56, 54, 283, 284), (58, 56, 284, 285), (60, 58, 285, 286), (62, 60, 286, 287), (0, 62, 287, 256), (321, 320, 288, 289), (320, 322, 290, 288), (322, 323, 291, 290), (323, 324, 292, 291), (324, 325, 293, 292), (325, 326, 294, 293), (326, 327, 295, 294), (327, 328, 296, 295), (328, 329, 297, 296), (329, 330, 298, 297), (330, 331, 299, 298), (331, 332, 300, 299), (332, 333, 301, 300), (333, 334, 302, 301), (334, 335, 303, 302), (335, 336, 304, 303), (336, 337, 305, 304), (337, 338, 306, 305), (338, 339, 307, 306), (339, 340, 308, 307), (340, 341, 309, 308), (341, 342, 310, 309), (342, 343, 311, 310), (343, 344, 312, 311), (344, 345, 313, 312), (345, 346, 314, 313), (346, 347, 315, 314), (347, 348, 316, 315), (348, 349, 317, 316), (349, 350, 318, 317), (350, 351, 319, 318), (351, 321, 289, 319), (353, 352, 320, 321), (352, 354, 322, 320), (354, 355, 323, 322), (355, 356, 324, 323), (356, 357, 325, 324), (357, 358, 326, 325), (358, 359, 327, 326), (359, 360, 328, 327), (360, 361, 329, 328), (361, 362, 330, 329), (362, 363, 331, 330), (363, 364, 332, 331), (364, 365, 333, 332), (365, 366, 334, 333), (366, 367, 335, 334), (367, 368, 336, 335), (368, 369, 337, 336), (369, 370, 338, 337), (370, 371, 339, 338), (371, 372, 340, 339), (372, 373, 341, 340), (373, 374, 342, 341), (374, 375, 343, 342), (375, 376, 344, 343), (376, 377, 345, 344), (377, 378, 346, 345), (378, 379, 347, 346), (379, 380, 348, 347), (380, 381, 349, 348), (381, 382, 350, 349), (382, 383, 351, 350), (383, 353, 321, 351), (1, 3, 352, 353), (3, 5, 354, 352), (5, 7, 355, 354), (7, 9, 356, 355), (9, 11, 357, 356), (11, 13, 358, 357), (13, 15, 359, 358), (15, 17, 360, 359), (17, 19, 361, 360), (19, 21, 362, 361), (21, 23, 363, 362), (23, 25, 364, 363), (25, 27, 365, 364), (27, 29, 366, 365), (29, 31, 367, 366), (31, 33, 368, 367), (33, 35, 369, 368), (35, 37, 370, 369), (37, 39, 371, 370), (39, 41, 372, 371), (41, 43, 373, 372), (43, 45, 374, 373), (45, 47, 375, 374), (47, 49, 376, 375), (49, 51, 377, 376), (51, 53, 378, 377), (53, 55, 379, 378), (55, 57, 380, 379), (57, 59, 381, 380), (59, 61, 382, 381), (61, 63, 383, 382), (63, 1, 353, 383), (410, 409, 441, 442), (21, 19, 393, 394), (49, 47, 407, 408), (23, 21, 394, 395), (51, 49, 408, 409), (25, 23, 395, 396), (53, 51, 409, 410), (27, 25, 396, 397), (55, 53, 410, 411), (29, 27, 397, 398), (3, 1, 385, 384), (57, 55, 411, 412), (31, 29, 398, 399), (5, 3, 384, 386), (59, 57, 412, 413), (33, 31, 399, 400), (7, 5, 386, 387), (61, 59, 413, 414), (35, 33, 400, 401), (9, 7, 387, 388), (63, 61, 414, 415), (37, 35, 401, 402), (11, 9, 388, 389), (1, 63, 415, 385), (39, 37, 402, 403), (13, 11, 389, 390), (41, 39, 403, 404), (15, 13, 390, 391), (43, 41, 404, 405), (17, 15, 391, 392), (45, 43, 405, 406), (19, 17, 392, 393), (418, 416, 448, 450), (397, 396, 428, 429), (411, 410, 442, 443), (398, 397, 429, 430), (384, 385, 417, 416), (412, 411, 443, 444), (399, 398, 430, 431), (386, 384, 416, 418), (413, 412, 444, 445), (400, 399, 431, 432), (387, 386, 418, 419), (414, 413, 445, 446), (401, 400, 432, 433), (388, 387, 419, 420), (415, 414, 446, 447), (402, 401, 433, 434), (389, 388, 420, 421), (385, 415, 447, 417), (403, 402, 434, 435), (390, 389, 421, 422), (404, 403, 435, 436), (391, 390, 422, 423), (405, 404, 436, 437), (392, 391, 423, 424), (406, 405, 437, 438), (393, 392, 424, 425), (407, 406, 438, 439), (394, 393, 425, 426), (408, 407, 439, 440), (395, 394, 426, 427), (409, 408, 440, 441), (396, 395, 427, 428), (453, 452, 484, 485), (445, 444, 476, 477), (432, 431, 463, 464), (419, 418, 450, 451), (446, 445, 477, 478), (433, 432, 464, 465), (420, 419, 451, 452), (447, 446, 478, 479), (434, 433, 465, 466), (421, 420, 452, 453), (417, 447, 479, 449), (435, 434, 466, 467), (422, 421, 453, 454), (436, 435, 467, 468), (423, 422, 454, 455), (437, 436, 468, 469), (424, 423, 455, 456), (438, 437, 469, 470), (425, 424, 456, 457), (439, 438, 470, 471), (426, 425, 457, 458), (440, 439, 471, 472), (427, 426, 458, 459), (441, 440, 472, 473), (428, 427, 459, 460), (442, 441, 473, 474), (429, 428, 460, 461), (443, 442, 474, 475), (430, 429, 461, 462), (416, 417, 449, 448), (444, 443, 475, 476), (431, 430, 462, 463), (488, 487, 551, 552), (449, 479, 511, 481), (467, 466, 498, 499), (454, 453, 485, 486), (468, 467, 499, 500), (455, 454, 486, 487), (469, 468, 500, 501), (456, 455, 487, 488), (470, 469, 501, 502), (457, 456, 488, 489), (471, 470, 502, 503), (458, 457, 489, 490), (472, 471, 503, 504), (459, 458, 490, 491), (473, 472, 504, 505), (460, 459, 491, 492), (474, 473, 505, 506), (461, 460, 492, 493), (475, 474, 506, 507), (462, 461, 493, 494), (448, 449, 481, 480), (476, 475, 507, 508), (463, 462, 494, 495), (450, 448, 480, 482), (477, 476, 508, 509), (464, 463, 495, 496), (451, 450, 482, 483), (478, 477, 509, 510), (465, 464, 496, 497), (452, 451, 483, 484), (479, 478, 510, 511), (466, 465, 497, 498), (526, 525, 589, 590), (502, 501, 565, 566), (489, 488, 552, 553), (503, 502, 566, 567), (490, 489, 553, 554), (504, 503, 567, 568), (491, 490, 554, 555), (505, 504, 568, 569), (492, 491, 555, 556), (506, 505, 569, 570), (493, 492, 556, 557), (507, 506, 570, 571), (494, 493, 557, 558), (480, 481, 545, 544), (508, 507, 571, 572), (495, 494, 558, 559), (482, 480, 544, 546), (509, 508, 572, 573), (496, 495, 559, 560), (483, 482, 546, 547), (510, 509, 573, 574), (497, 496, 560, 561), (484, 483, 547, 548), (511, 510, 574, 575), (498, 497, 561, 562), (485, 484, 548, 549), (481, 511, 575, 545), (499, 498, 562, 563), (486, 485, 549, 550), (500, 499, 563, 564), (487, 486, 550, 551), (501, 500, 564, 565), (513, 512, 544, 545), (512, 514, 546, 544), (514, 515, 547, 546), (515, 516, 548, 547), (516, 517, 549, 548), (517, 518, 550, 549), (518, 519, 551, 550), (519, 520, 552, 551), (520, 521, 553, 552), (521, 522, 554, 553), (522, 523, 555, 554), (523, 524, 556, 555), (524, 525, 557, 556), (525, 526, 558, 557), (526, 527, 559, 558), (527, 528, 560, 559), (528, 529, 561, 560), (529, 530, 562, 561), (530, 531, 563, 562), (531, 532, 564, 563), (532, 533, 565, 564), (533, 534, 566, 565), (534, 535, 567, 566), (535, 536, 568, 567), (536, 537, 569, 568), (537, 538, 570, 569), (538, 539, 571, 570), (539, 540, 572, 571), (540, 541, 573, 572), (541, 542, 574, 573), (542, 543, 575, 574), (543, 513, 545, 575), (593, 592, 624, 625), (512, 513, 577, 576), (540, 539, 603, 604), (527, 526, 590, 591), (514, 512, 576, 578), (541, 540, 604, 605), (528, 527, 591, 592), (515, 514, 578, 579), (542, 541, 605, 606), (529, 528, 592, 593), (516, 515, 579, 580), (543, 542, 606, 607), (530, 529, 593, 594), (517, 516, 580, 581), (513, 543, 607, 577), (531, 530, 594, 595), (518, 517, 581, 582), (532, 531, 595, 596), (519, 518, 582, 583), (533, 532, 596, 597), (520, 519, 583, 584), (534, 533, 597, 598), (521, 520, 584, 585), (535, 534, 598, 599), (522, 521, 585, 586), (536, 535, 599, 600), (523, 522, 586, 587), (537, 536, 600, 601), (524, 523, 587, 588), (538, 537, 601, 602), (525, 524, 588, 589), (539, 538, 602, 603), (628, 627, 659, 660), (580, 579, 611, 612), (607, 606, 638, 639), (594, 593, 625, 626), (581, 580, 612, 613), (577, 607, 639, 609), (595, 594, 626, 627), (582, 581, 613, 614), (596, 595, 627, 628), (583, 582, 614, 615), (597, 596, 628, 629), (584, 583, 615, 616), (598, 597, 629, 630), (585, 584, 616, 617), (599, 598, 630, 631), (586, 585, 617, 618), (600, 599, 631, 632), (587, 586, 618, 619), (601, 600, 632, 633), (588, 587, 619, 620), (602, 601, 633, 634), (589, 588, 620, 621), (603, 602, 634, 635), (590, 589, 621, 622), (576, 577, 609, 608), (604, 603, 635, 636), (591, 590, 622, 623), (578, 576, 608, 610), (605, 604, 636, 637), (592, 591, 623, 624), (579, 578, 610, 611), (606, 605, 637, 638), (663, 662, 694, 695), (615, 614, 646, 647), (629, 628, 660, 661), (616, 615, 647, 648), (630, 629, 661, 662), (617, 616, 648, 649), (631, 630, 662, 663), (618, 617, 649, 650), (632, 631, 663, 664), (619, 618, 650, 651), (633, 632, 664, 665), (620, 619, 651, 652), (634, 633, 665, 666), (621, 620, 652, 653), (635, 634, 666, 667), (622, 621, 653, 654), (608, 609, 641, 640), (636, 635, 667, 668), (623, 622, 654, 655), (610, 608, 640, 642), (637, 636, 668, 669), (624, 623, 655, 656), (611, 610, 642, 643), (638, 637, 669, 670), (625, 624, 656, 657), (612, 611, 643, 644), (639, 638, 670, 671), (626, 625, 657, 658), (613, 612, 644, 645), (609, 639, 671, 641), (627, 626, 658, 659), (614, 613, 645, 646), (698, 697, 729, 730), (650, 649, 681, 682), (664, 663, 695, 696), (651, 650, 682, 683), (665, 664, 696, 697), (652, 651, 683, 684), (666, 665, 697, 698), (653, 652, 684, 685), (667, 666, 698, 699), (654, 653, 685, 686), (640, 641, 673, 672), (668, 667, 699, 700), (655, 654, 686, 687), (642, 640, 672, 674), (669, 668, 700, 701), (656, 655, 687, 688), (643, 642, 674, 675), (670, 669, 701, 702), (657, 656, 688, 689), (644, 643, 675, 676), (671, 670, 702, 703), (658, 657, 689, 690), (645, 644, 676, 677), (641, 671, 703, 673), (659, 658, 690, 691), (646, 645, 677, 678), (660, 659, 691, 692), (647, 646, 678, 679), (661, 660, 692, 693), (648, 647, 679, 680), (662, 661, 693, 694), (649, 648, 680, 681), (704, 705, 735, 734, 733, 732, 731, 730, 729, 728, 727, 726, 725, 724, 723, 722, 721, 720, 719, 718, 717, 716, 715, 714, 713, 712, 711, 710, 709, 708, 707, 706), (685, 684, 716, 717), (699, 698, 730, 731), (686, 685, 717, 718), (672, 673, 705, 704), (700, 699, 731, 732), (687, 686, 718, 719), (674, 672, 704, 706), (701, 700, 732, 733), (688, 687, 719, 720), (675, 674, 706, 707), (702, 701, 733, 734), (689, 688, 720, 721), (676, 675, 707, 708), (703, 702, 734, 735), (690, 689, 721, 722), (677, 676, 708, 709), (673, 703, 735, 705), (691, 690, 722, 723), (678, 677, 709, 710), (692, 691, 723, 724), (679, 678, 710, 711), (693, 692, 724, 725), (680, 679, 711, 712), (694, 693, 725, 726), (681, 680, 712, 713), (695, 694, 726, 727), (682, 681, 713, 714), (696, 695, 727, 728), (683, 682, 714, 715), (697, 696, 728, 729), (684, 683, 715, 716), (798, 767, 736, 799), (797, 766, 767, 798), (796, 765, 766, 797), (795, 764, 765, 796), (794, 763, 764, 795), (793, 762, 763, 794), (792, 761, 762, 793), (791, 760, 761, 792), (790, 759, 760, 791), (789, 758, 759, 790), (788, 757, 758, 789), (787, 756, 757, 788), (786, 755, 756, 787), (785, 754, 755, 786), (784, 753, 754, 785), (783, 752, 753, 784), (782, 751, 752, 783), (781, 750, 751, 782), (780, 749, 750, 781), (779, 748, 749, 780), (778, 747, 748, 779), (777, 746, 747, 778), (776, 745, 746, 777), (775, 744, 745, 776), (774, 743, 744, 775), (773, 742, 743, 774), (772, 741, 742, 773), (771, 740, 741, 772), (770, 739, 740, 771), (769, 738, 739, 770), (768, 737, 738, 769), (799, 736, 737, 768), (64, 799, 768, 65), (65, 768, 769, 66), (66, 769, 770, 67), (67, 770, 771, 68), (68, 771, 772, 69), (69, 772, 773, 70), (70, 773, 774, 71), (71, 774, 775, 72), (72, 775, 776, 73), (73, 776, 777, 74), (74, 777, 778, 75), (75, 778, 779, 76), (76, 779, 780, 77), (77, 780, 781, 78), (78, 781, 782, 79), (79, 782, 783, 80), (80, 783, 784, 81), (81, 784, 785, 82), (82, 785, 786, 83), (83, 786, 787, 84), (84, 787, 788, 85), (85, 788, 789, 86), (86, 789, 790, 87), (87, 790, 791, 88), (88, 791, 792, 89), (89, 792, 793, 90), (90, 793, 794, 91), (91, 794, 795, 92), (92, 795, 796, 93), (93, 796, 797, 94), (94, 797, 798, 95), (95, 798, 799, 64)])
me_cylinder.polygons.foreach_set('material_index', [0, 0, 0, 0, 0, 0, 0, 0, 0, 0, 0, 0, 0, 0, 0, 0, 0, 0, 0, 0, 0, 0, 0, 0, 0, 0, 0, 0, 0, 0, 0, 0, 0, 0, 0, 0, 0, 0, 0, 0, 0, 0, 0, 0, 0, 0, 0, 0, 0, 0, 0, 0, 0, 0, 0, 0, 0, 0, 0, 0, 0, 0, 0, 0, 0, 0, 0, 0, 0, 0, 0, 0, 0, 0, 0, 0, 0, 0, 0, 0, 0, 0, 0, 0, 0, 0, 0, 0, 0, 0, 0, 0, 0, 0, 0, 0, 0, 0, 0, 0, 0, 0, 0, 0, 0, 0, 0, 0, 0, 0, 0, 0, 0, 0, 0, 0, 0, 0, 0, 0, 0, 0, 0, 0, 0, 0, 0, 0, 0, 0, 0, 0, 0, 0, 0, 0, 0, 0, 0, 0, 0, 0, 0, 0, 0, 0, 0, 0, 0, 0, 0, 0, 0, 0, 0, 0, 0, 0, 0, 0, 0, 0, 0, 0, 0, 0, 0, 0, 0, 0, 0, 0, 0, 0, 0, 0, 0, 0, 0, 0, 0, 0, 0, 0, 0, 0, 0, 0, 0, 0, 0, 0, 0, 0, 0, 0, 0, 0, 0, 0, 0, 0, 0, 0, 0, 0, 0, 0, 0, 0, 0, 0, 0, 0, 0, 0, 0, 0, 0, 0, 0, 0, 0, 0, 0, 0, 0, 0, 0, 0, 0, 0, 0, 0, 0, 0, 0, 0, 0, 0, 0, 0, 0, 0, 0, 0, 0, 0, 0, 0, 0, 0, 0, 0, 0, 0, 0, 0, 0, 0, 0, 0, 0, 0, 0, 0, 0, 0, 0, 0, 0, 0, 0, 0, 0, 0, 0, 0, 0, 0, 0, 0, 0, 0, 0, 0, 0, 0, 0, 0, 0, 0, 0, 0, 0, 0, 0, 0, 0, 0, 0, 0, 0, 0, 0, 0, 0, 0, 0, 0, 0, 0, 0, 0, 0, 0, 0, 0, 0, 0, 0, 0, 0, 0, 0, 0, 0, 0, 0, 0, 0, 0, 0, 0, 0, 0, 0, 0, 0, 0, 0, 0, 0, 0, 0, 0, 0, 0, 0, 0, 0, 0, 0, 0, 0, 0, 0, 0, 0, 0, 0, 0, 0, 0, 0, 0, 0, 0, 0, 0, 0, 0, 0, 0, 0, 0, 0, 0, 0, 0, 0, 0, 0, 0, 0, 0, 0, 0, 0, 0, 0, 0, 0, 0, 0, 0, 0, 0, 0, 0, 0, 0, 0, 0, 0, 0, 0, 0, 0, 0, 0, 0, 0, 0, 0, 0, 0, 0, 0, 0, 0, 0, 0, 0, 0, 0, 0, 0, 0, 0, 0, 0, 0, 0, 0, 0, 0, 0, 0, 0, 0, 0, 0, 0, 0, 0, 0, 0, 0, 0, 0, 0, 0, 0, 0, 0, 0, 0, 0, 0, 0, 0, 0, 0, 0, 0, 0, 0, 0, 0, 0, 0, 0, 0, 0, 0, 0, 0, 0, 0, 0, 0, 0, 0, 0, 0, 0, 0, 0, 0, 0, 0, 0, 0, 0, 0, 0, 0, 0, 0, 0, 0, 0, 0, 0, 0, 0, 0, 0, 0, 0, 0, 0, 0, 0, 0, 0, 0, 0, 0, 0, 0, 0, 0, 0, 0, 0, 0, 0, 0, 0, 0, 0, 0, 0, 0, 0, 0, 0, 0, 0, 0, 0, 0, 0, 0, 0, 0, 0, 0, 0, 0, 0, 0, 0, 0, 0, 0, 0, 0, 0, 0, 0, 0, 0, 0, 0, 0, 0, 0, 0, 0, 0, 0, 0, 0, 0, 0, 0, 0, 0, 0, 0, 0, 0, 0, 0, 0, 0, 0, 0, 0, 0, 0, 0, 0, 0, 0, 0, 0, 0, 0, 0, 0, 0, 0, 0, 0, 0, 0, 0, 0, 0, 0, 0, 0, 0, 0, 0, 0, 0, 0, 0, 0, 0, 0, 0, 0, 0, 0, 0, 0, 0, 0, 0, 0, 0, 0, 0, 0, 0, 0, 0, 0, 0, 0, 0, 0, 0, 0, 0, 0, 0, 0, 0, 0, 0, 0, 0, 0, 0, 0, 0, 0, 0, 0, 0, 0, 0, 0, 0, 0, 0, 0, 0, 0, 0, 0, 0, 0, 0, 0, 0, 0, 0, 0, 0, 0, 0, 0, 0, 0, 0, 0, 0, 0, 0, 0, 0, 0, 0, 0, 0, 0, 0, 0, 1, 1, 1, 1, 1, 1, 1, 1, 1, 1, 1, 1, 1, 1, 1, 1, 1, 1, 1, 1, 1, 1, 1, 1, 1, 1, 1, 1, 1, 1, 1, 1, 0, 0, 0, 0, 0, 0, 0, 0, 0, 0, 0, 0, 0, 0, 0, 0, 0, 0, 0, 0, 0, 0, 0, 0, 0, 0, 0, 0, 0, 0, 0, 0])
_uv = me_cylinder.uv_layers.new(name='UVMap')
_uv.uv.foreach_set('vector', [1.0, 0.9575, 1.0, 1.0, 0.9688, 1.0, 0.9688, 0.9575, 0.9688, 0.9575, 0.9688, 1.0, 0.9375, 1.0, 0.9375, 0.9575, 0.9375, 0.9575, 0.9375, 1.0, 0.9062, 1.0, 0.9062, 0.9575, 0.9062, 0.9575, 0.9062, 1.0, 0.875, 1.0, 0.875, 0.9575, 0.875, 0.9575, 0.875, 1.0, 0.8438, 1.0, 0.8438, 0.9575, 0.8438, 0.9575, 0.8438, 1.0, 0.8125, 1.0, 0.8125, 0.9575, 0.8125, 0.9575, 0.8125, 1.0, 0.7812, 1.0, 0.7812, 0.9575, 0.7812, 0.9575, 0.7812, 1.0, 0.75, 1.0, 0.75, 0.9575, 0.75, 0.9575, 0.75, 1.0, 0.7188, 1.0, 0.7188, 0.9575, 0.7188, 0.9575, 0.7188, 1.0, 0.6875, 1.0, 0.6875, 0.9575, 0.6875, 0.9575, 0.6875, 1.0, 0.6562, 1.0, 0.6562, 0.9575, 0.6562, 0.9575, 0.6562, 1.0, 0.625, 1.0, 0.625, 0.9575, 0.625, 0.9575, 0.625, 1.0, 0.5938, 1.0, 0.5938, 0.9575, 0.5938, 0.9575, 0.5938, 1.0, 0.5625, 1.0, 0.5625, 0.9575, 0.5625, 0.9575, 0.5625, 1.0, 0.5312, 1.0, 0.5312, 0.9575, 0.5312, 0.9575, 0.5312, 1.0, 0.5, 1.0, 0.5, 0.9575, 0.5, 0.9575, 0.5, 1.0, 0.4688, 1.0, 0.4688, 0.9575, 0.4688, 0.9575, 0.4688, 1.0, 0.4375, 1.0, 0.4375, 0.9575, 0.4375, 0.9575, 0.4375, 1.0, 0.4062, 1.0, 0.4062, 0.9575, 0.4062, 0.9575, 0.4062, 1.0, 0.375, 1.0, 0.375, 0.9575, 0.375, 0.9575, 0.375, 1.0, 0.3438, 1.0, 0.3438, 0.9575, 0.3438, 0.9575, 0.3438, 1.0, 0.3125, 1.0, 0.3125, 0.9575, 0.3125, 0.9575, 0.3125, 1.0, 0.2812, 1.0, 0.2812, 0.9575, 0.2812, 0.9575, 0.2812, 1.0, 0.25, 1.0, 0.25, 0.9575, 0.25, 0.9575, 0.25, 1.0, 0.2188, 1.0, 0.2188, 0.9575, 0.2188, 0.9575, 0.2188, 1.0, 0.1875, 1.0, 0.1875, 0.9575, 0.1875, 0.9575, 0.1875, 1.0, 0.1562, 1.0, 0.1562, 0.9575, 0.1562, 0.9575, 0.1562, 1.0, 0.125, 1.0, 0.125, 0.9575, 0.125, 0.9575, 0.125, 1.0, 0.09375, 1.0, 0.09375, 0.9575, 0.09375, 0.9575, 0.09375, 1.0, 0.0625, 1.0, 0.0625, 0.9575, 0.1668, 0.2334, 0.1716, 0.2175, 0.1716, 0.2175, 0.1668, 0.2334, 0.0625, 0.9575, 0.0625, 1.0, 0.03125, 1.0, 0.03125, 0.9575, 0.03125, 0.9575, 0.03125, 1.0, 0.0, 1.0, 0.0, 0.9575, 0.75, 0.3978, 0.7788, 0.395, 0.8066, 0.3866, 0.8321, 0.3729, 0.8545, 0.3545, 0.8729, 0.3321, 0.8866, 0.3066, 0.895, 0.2788, 0.8978, 0.25, 0.895, 0.2212, 0.8866, 0.1934, 0.8729, 0.1679, 0.8545, 0.1455, 0.8321, 0.1271, 0.8066, 0.1134, 0.7788, 0.105, 0.75, 0.1022, 0.7212, 0.105, 0.6934, 0.1134, 0.6679, 0.1271, 0.6455, 0.1455, 0.6271, 0.1679, 0.6134, 0.1934, 0.605, 0.2212, 0.6022, 0.25, 0.605, 0.2788, 0.6134, 0.3066, 0.6271, 0.3321, 0.6455, 0.3545, 0.6679, 0.3729, 0.6934, 0.3866, 0.7212, 0.395, 0.03125, 0.625, 0.03125, 0.75, 0.0, 0.75, 0.0, 0.625, 0.0625, 0.625, 0.0625, 0.75, 0.03125, 0.75, 0.03125, 0.625, 0.09375, 0.625, 0.09375, 0.75, 0.0625, 0.75, 0.0625, 0.625, 0.125, 0.625, 0.125, 0.75, 0.09375, 0.75, 0.09375, 0.625, 0.1562, 0.625, 0.1562, 0.75, 0.125, 0.75, 0.125, 0.625, 0.1875, 0.625, 0.1875, 0.75, 0.1562, 0.75, 0.1562, 0.625, 0.2188, 0.625, 0.2188, 0.75, 0.1875, 0.75, 0.1875, 0.625, 0.25, 0.625, 0.25, 0.75, 0.2188, 0.75, 0.2188, 0.625, 0.2812, 0.625, 0.2812, 0.75, 0.25, 0.75, 0.25, 0.625, 0.3125, 0.625, 0.3125, 0.75, 0.2812, 0.75, 0.2812, 0.625, 0.3438, 0.625, 0.3438, 0.75, 0.3125, 0.75, 0.3125, 0.625, 0.375, 0.625, 0.375, 0.75, 0.3438, 0.75, 0.3438, 0.625, 0.4062, 0.625, 0.4062, 0.75, 0.375, 0.75, 0.375, 0.625, 0.4375, 0.625, 0.4375, 0.75, 0.4062, 0.75, 0.4062, 0.625, 0.4688, 0.625, 0.4688, 0.75, 0.4375, 0.75, 0.4375, 0.625, 0.5, 0.625, 0.5, 0.75, 0.4688, 0.75, 0.4688, 0.625, 0.5312, 0.625, 0.5312, 0.75, 0.5, 0.75, 0.5, 0.625, 0.5625, 0.625, 0.5625, 0.75, 0.5312, 0.75, 0.5312, 0.625, 0.5938, 0.625, 0.5938, 0.75, 0.5625, 0.75, 0.5625, 0.625, 0.625, 0.625, 0.625, 0.75, 0.5938, 0.75, 0.5938, 0.625, 0.6562, 0.625, 0.6562, 0.75, 0.625, 0.75, 0.625, 0.625, 0.6875, 0.625, 0.6875, 0.75, 0.6562, 0.75, 0.6562, 0.625, 0.7188, 0.625, 0.7188, 0.75, 0.6875, 0.75, 0.6875, 0.625, 0.75, 0.625, 0.75, 0.75, 0.7188, 0.75, 0.7188, 0.625, 0.7812, 0.625, 0.7812, 0.75, 0.75, 0.75, 0.75, 0.625, 0.8125, 0.625, 0.8125, 0.75, 0.7812, 0.75, 0.7812, 0.625, 0.8438, 0.625, 0.8438, 0.75, 0.8125, 0.75, 0.8125, 0.625, 0.875, 0.625, 0.875, 0.75, 0.8438, 0.75, 0.8438, 0.625, 0.9062, 0.625, 0.9062, 0.75, 0.875, 0.75, 0.875, 0.625, 0.9375, 0.625, 0.9375, 0.75, 0.9062, 0.75, 0.9062, 0.625, 0.9688, 0.625, 0.9688, 0.75, 0.9375, 0.75, 0.9375, 0.625, 1.0, 0.625, 1.0, 0.75, 0.9688, 0.75, 0.9688, 0.625, 1.0, 0.541, 1.0, 0.625, 0.9688, 0.625, 0.9688, 0.541, 0.9688, 0.541, 0.9688, 0.625, 0.9375, 0.625, 0.9375, 0.541, 0.9375, 0.541, 0.9375, 0.625, 0.9062, 0.625, 0.9062, 0.541, 0.9062, 0.541, 0.9062, 0.625, 0.875, 0.625, 0.875, 0.541, 0.875, 0.541, 0.875, 0.625, 0.8438, 0.625, 0.8438, 0.541, 0.8438, 0.541, 0.8438, 0.625, 0.8125, 0.625, 0.8125, 0.541, 0.8125, 0.541, 0.8125, 0.625, 0.7812, 0.625, 0.7812, 0.541, 0.7812, 0.541, 0.7812, 0.625, 0.75, 0.625, 0.75, 0.541, 0.75, 0.541, 0.75, 0.625, 0.7188, 0.625, 0.7188, 0.541, 0.7188, 0.541, 0.7188, 0.625, 0.6875, 0.625, 0.6875, 0.541, 0.6875, 0.541, 0.6875, 0.625, 0.6562, 0.625, 0.6562, 0.541, 0.6562, 0.541, 0.6562, 0.625, 0.625, 0.625, 0.625, 0.541, 0.625, 0.541, 0.625, 0.625, 0.5938, 0.625, 0.5938, 0.541, 0.5938, 0.541, 0.5938, 0.625, 0.5625, 0.625, 0.5625, 0.541, 0.5625, 0.541, 0.5625, 0.625, 0.5312, 0.625, 0.5312, 0.541, 0.5312, 0.541, 0.5312, 0.625, 0.5, 0.625, 0.5, 0.541, 0.5, 0.541, 0.5, 0.625, 0.4688, 0.625, 0.4688, 0.541, 0.4688, 0.541, 0.4688, 0.625, 0.4375, 0.625, 0.4375, 0.541, 0.4375, 0.541, 0.4375, 0.625, 0.4062, 0.625, 0.4062, 0.541, 0.4062, 0.541, 0.4062, 0.625, 0.375, 0.625, 0.375, 0.541, 0.375, 0.541, 0.375, 0.625, 0.3438, 0.625, 0.3438, 0.541, 0.3438, 0.541, 0.3438, 0.625, 0.3125, 0.625, 0.3125, 0.541, 0.3125, 0.541, 0.3125, 0.625, 0.2812, 0.625, 0.2812, 0.541, 0.2812, 0.541, 0.2812, 0.625, 0.25, 0.625, 0.25, 0.541, 0.25, 0.541, 0.25, 0.625, 0.2188, 0.625, 0.2187, 0.541, 0.2187, 0.541, 0.2188, 0.625, 0.1875, 0.625, 0.1875, 0.541, 0.1875, 0.541, 0.1875, 0.625, 0.1562, 0.625, 0.1562, 0.541, 0.1562, 0.541, 0.1562, 0.625, 0.125, 0.625, 0.125, 0.541, 0.125, 0.541, 0.125, 0.625, 0.09375, 0.625, 0.09375, 0.541, 0.09375, 0.541, 0.09375, 0.625, 0.0625, 0.625, 0.0625, 0.541, 0.0625, 0.541, 0.0625, 0.625, 0.03125, 0.625, 0.03125, 0.541, 0.03125, 0.541, 0.03125, 0.625, 0.0, 0.625, 0.0, 0.541, 0.03125, 0.5127, 0.03125, 0.5169, 0.0, 0.5169, 0.0, 0.5127, 0.0625, 0.5127, 0.0625, 0.5169, 0.03125, 0.5169, 0.03125, 0.5127, 0.09375, 0.5127, 0.09375, 0.5169, 0.0625, 0.5169, 0.0625, 0.5127, 0.125, 0.5127, 0.125, 0.5169, 0.09375, 0.5169, 0.09375, 0.5127, 0.1562, 0.5127, 0.1562, 0.5169, 0.125, 0.5169, 0.125, 0.5127, 0.1875, 0.5127, 0.1875, 0.5169, 0.1562, 0.5169, 0.1562, 0.5127, 0.2188, 0.5127, 0.2188, 0.5169, 0.1875, 0.5169, 0.1875, 0.5127, 0.25, 0.5127, 0.25, 0.5169, 0.2188, 0.5169, 0.2188, 0.5127, 0.2812, 0.5127, 0.2812, 0.5169, 0.25, 0.5169, 0.25, 0.5127, 0.3125, 0.5127, 0.3125, 0.5169, 0.2812, 0.5169, 0.2812, 0.5127, 0.3438, 0.5127, 0.3438, 0.5169, 0.3125, 0.5169, 0.3125, 0.5127, 0.375, 0.5127, 0.375, 0.5169, 0.3438, 0.5169, 0.3438, 0.5127, 0.4062, 0.5127, 0.4062, 0.5169, 0.375, 0.5169, 0.375, 0.5127, 0.4375, 0.5127, 0.4375, 0.5169, 0.4062, 0.5169, 0.4062, 0.5127, 0.4687, 0.5127, 0.4687, 0.5169, 0.4375, 0.5169, 0.4375, 0.5127, 0.5, 0.5127, 0.5, 0.5169, 0.4687, 0.5169, 0.4687, 0.5127, 0.5312, 0.5127, 0.5312, 0.5169, 0.5, 0.5169, 0.5, 0.5127, 0.5625, 0.5127, 0.5625, 0.5169, 0.5312, 0.5169, 0.5312, 0.5127, 0.5938, 0.5127, 0.5938, 0.5169, 0.5625, 0.5169, 0.5625, 0.5127, 0.625, 0.5127, 0.625, 0.5169, 0.5938, 0.5169, 0.5938, 0.5127, 0.6563, 0.5127, 0.6562, 0.5169, 0.625, 0.5169, 0.625, 0.5127, 0.6875, 0.5127, 0.6875, 0.5169, 0.6562, 0.5169, 0.6563, 0.5127, 0.7187, 0.5127, 0.7188, 0.5169, 0.6875, 0.5169, 0.6875, 0.5127, 0.75, 0.5127, 0.75, 0.5169, 0.7188, 0.5169, 0.7187, 0.5127, 0.7813, 0.5127, 0.7812, 0.5169, 0.75, 0.5169, 0.75, 0.5127, 0.8125, 0.5127, 0.8125, 0.5169, 0.7812, 0.5169, 0.7813, 0.5127, 0.8438, 0.5127, 0.8438, 0.5169, 0.8125, 0.5169, 0.8125, 0.5127, 0.875, 0.5127, 0.875, 0.5169, 0.8438, 0.5169, 0.8438, 0.5127, 0.9063, 0.5127, 0.9062, 0.5169, 0.875, 0.5169, 0.875, 0.5127, 0.9375, 0.5127, 0.9375, 0.5169, 0.9062, 0.5169, 0.9063, 0.5127, 0.9688, 0.5127, 0.9688, 0.5169, 0.9375, 0.5169, 0.9375, 0.5127, 1.0, 0.5127, 1.0, 0.5169, 0.9688, 0.5169, 0.9688, 0.5127, 0.03125, 0.5169, 0.03125, 0.541, 0.0, 0.541, 0.0, 0.5169, 0.0625, 0.5169, 0.0625, 0.541, 0.03125, 0.541, 0.03125, 0.5169, 0.09375, 0.5169, 0.09375, 0.541, 0.0625, 0.541, 0.0625, 0.5169, 0.125, 0.5169, 0.125, 0.541, 0.09375, 0.541, 0.09375, 0.5169, 0.1562, 0.5169, 0.1562, 0.541, 0.125, 0.541, 0.125, 0.5169, 0.1875, 0.5169, 0.1875, 0.541, 0.1562, 0.541, 0.1562, 0.5169, 0.2188, 0.5169, 0.2187, 0.541, 0.1875, 0.541, 0.1875, 0.5169, 0.25, 0.5169, 0.25, 0.541, 0.2187, 0.541, 0.2188, 0.5169, 0.2812, 0.5169, 0.2812, 0.541, 0.25, 0.541, 0.25, 0.5169, 0.3125, 0.5169, 0.3125, 0.541, 0.2812, 0.541, 0.2812, 0.5169, 0.3438, 0.5169, 0.3438, 0.541, 0.3125, 0.541, 0.3125, 0.5169, 0.375, 0.5169, 0.375, 0.541, 0.3438, 0.541, 0.3438, 0.5169, 0.4062, 0.5169, 0.4062, 0.541, 0.375, 0.541, 0.375, 0.5169, 0.4375, 0.5169, 0.4375, 0.541, 0.4062, 0.541, 0.4062, 0.5169, 0.4687, 0.5169, 0.4688, 0.541, 0.4375, 0.541, 0.4375, 0.5169, 0.5, 0.5169, 0.5, 0.541, 0.4688, 0.541, 0.4687, 0.5169, 0.5312, 0.5169, 0.5312, 0.541, 0.5, 0.541, 0.5, 0.5169, 0.5625, 0.5169, 0.5625, 0.541, 0.5312, 0.541, 0.5312, 0.5169, 0.5938, 0.5169, 0.5938, 0.541, 0.5625, 0.541, 0.5625, 0.5169, 0.625, 0.5169, 0.625, 0.541, 0.5938, 0.541, 0.5938, 0.5169, 0.6562, 0.5169, 0.6562, 0.541, 0.625, 0.541, 0.625, 0.5169, 0.6875, 0.5169, 0.6875, 0.541, 0.6562, 0.541, 0.6562, 0.5169, 0.7188, 0.5169, 0.7188, 0.541, 0.6875, 0.541, 0.6875, 0.5169, 0.75, 0.5169, 0.75, 0.541, 0.7188, 0.541, 0.7188, 0.5169, 0.7812, 0.5169, 0.7812, 0.541, 0.75, 0.541, 0.75, 0.5169, 0.8125, 0.5169, 0.8125, 0.541, 0.7812, 0.541, 0.7812, 0.5169, 0.8438, 0.5169, 0.8438, 0.541, 0.8125, 0.541, 0.8125, 0.5169, 0.875, 0.5169, 0.875, 0.541, 0.8438, 0.541, 0.8438, 0.5169, 0.9062, 0.5169, 0.9062, 0.541, 0.875, 0.541, 0.875, 0.5169, 0.9375, 0.5169, 0.9375, 0.541, 0.9062, 0.541, 0.9062, 0.5169, 0.9688, 0.5169, 0.9688, 0.541, 0.9375, 0.541, 0.9375, 0.5169, 1.0, 0.5169, 1.0, 0.541, 0.9688, 0.541, 0.9688, 0.5169, 1.0, 0.5, 1.0, 0.5084, 0.9688, 0.5084, 0.9688, 0.5, 0.9688, 0.5, 0.9688, 0.5084, 0.9375, 0.5084, 0.9375, 0.5, 0.9375, 0.5, 0.9375, 0.5084, 0.9062, 0.5084, 0.9062, 0.5, 0.9062, 0.5, 0.9062, 0.5084, 0.875, 0.5084, 0.875, 0.5, 0.875, 0.5, 0.875, 0.5084, 0.8438, 0.5084, 0.8438, 0.5, 0.8438, 0.5, 0.8438, 0.5084, 0.8125, 0.5084, 0.8125, 0.5, 0.8125, 0.5, 0.8125, 0.5084, 0.7813, 0.5084, 0.7812, 0.5, 0.7812, 0.5, 0.7813, 0.5084, 0.75, 0.5084, 0.75, 0.5, 0.75, 0.5, 0.75, 0.5084, 0.7188, 0.5084, 0.7188, 0.5, 0.7188, 0.5, 0.7188, 0.5084, 0.6875, 0.5084, 0.6875, 0.5, 0.6875, 0.5, 0.6875, 0.5084, 0.6563, 0.5084, 0.6562, 0.5, 0.6562, 0.5, 0.6563, 0.5084, 0.625, 0.5084, 0.625, 0.5, 0.625, 0.5, 0.625, 0.5084, 0.5938, 0.5084, 0.5938, 0.5, 0.5938, 0.5, 0.5938, 0.5084, 0.5625, 0.5084, 0.5625, 0.5, 0.5625, 0.5, 0.5625, 0.5084, 0.5312, 0.5084, 0.5312, 0.5, 0.5312, 0.5, 0.5312, 0.5084, 0.5, 0.5084, 0.5, 0.5, 0.5, 0.5, 0.5, 0.5084, 0.4688, 0.5084, 0.4688, 0.5, 0.4688, 0.5, 0.4688, 0.5084, 0.4375, 0.5084, 0.4375, 0.5, 0.4375, 0.5, 0.4375, 0.5084, 0.4062, 0.5084, 0.4062, 0.5, 0.4062, 0.5, 0.4062, 0.5084, 0.375, 0.5084, 0.375, 0.5, 0.375, 0.5, 0.375, 0.5084, 0.3438, 0.5084, 0.3438, 0.5, 0.3438, 0.5, 0.3438, 0.5084, 0.3125, 0.5084, 0.3125, 0.5, 0.3125, 0.5, 0.3125, 0.5084, 0.2812, 0.5084, 0.2812, 0.5, 0.2812, 0.5, 0.2812, 0.5084, 0.25, 0.5084, 0.25, 0.5, 0.25, 0.5, 0.25, 0.5084, 0.2188, 0.5084, 0.2188, 0.5, 0.2188, 0.5, 0.2188, 0.5084, 0.1875, 0.5084, 0.1875, 0.5, 0.1875, 0.5, 0.1875, 0.5084, 0.1562, 0.5084, 0.1562, 0.5, 0.1562, 0.5, 0.1562, 0.5084, 0.125, 0.5084, 0.125, 0.5, 0.125, 0.5, 0.125, 0.5084, 0.09375, 0.5084, 0.09375, 0.5, 0.09375, 0.5, 0.09375, 0.5084, 0.0625, 0.5084, 0.0625, 0.5, 0.0625, 0.5, 0.0625, 0.5084, 0.03125, 0.5084, 0.03125, 0.5, 0.03125, 0.5, 0.03125, 0.5084, 0.0, 0.5084, 0.0, 0.5, 1.0, 0.5084, 1.0, 0.5127, 0.9688, 0.5127, 0.9688, 0.5084, 0.9688, 0.5084, 0.9688, 0.5127, 0.9375, 0.5127, 0.9375, 0.5084, 0.9375, 0.5084, 0.9375, 0.5127, 0.9063, 0.5127, 0.9062, 0.5084, 0.9062, 0.5084, 0.9063, 0.5127, 0.875, 0.5127, 0.875, 0.5084, 0.875, 0.5084, 0.875, 0.5127, 0.8438, 0.5127, 0.8438, 0.5084, 0.8438, 0.5084, 0.8438, 0.5127, 0.8125, 0.5127, 0.8125, 0.5084, 0.8125, 0.5084, 0.8125, 0.5127, 0.7813, 0.5127, 0.7813, 0.5084, 0.7813, 0.5084, 0.7813, 0.5127, 0.75, 0.5127, 0.75, 0.5084, 0.75, 0.5084, 0.75, 0.5127, 0.7187, 0.5127, 0.7188, 0.5084, 0.7188, 0.5084, 0.7187, 0.5127, 0.6875, 0.5127, 0.6875, 0.5084, 0.6875, 0.5084, 0.6875, 0.5127, 0.6563, 0.5127, 0.6563, 0.5084, 0.6563, 0.5084, 0.6563, 0.5127, 0.625, 0.5127, 0.625, 0.5084, 0.625, 0.5084, 0.625, 0.5127, 0.5938, 0.5127, 0.5938, 0.5084, 0.5938, 0.5084, 0.5938, 0.5127, 0.5625, 0.5127, 0.5625, 0.5084, 0.5625, 0.5084, 0.5625, 0.5127, 0.5312, 0.5127, 0.5312, 0.5084, 0.5312, 0.5084, 0.5312, 0.5127, 0.5, 0.5127, 0.5, 0.5084, 0.5, 0.5084, 0.5, 0.5127, 0.4687, 0.5127, 0.4688, 0.5084, 0.4688, 0.5084, 0.4687, 0.5127, 0.4375, 0.5127, 0.4375, 0.5084, 0.4375, 0.5084, 0.4375, 0.5127, 0.4062, 0.5127, 0.4062, 0.5084, 0.4062, 0.5084, 0.4062, 0.5127, 0.375, 0.5127, 0.375, 0.5084, 0.375, 0.5084, 0.375, 0.5127, 0.3438, 0.5127, 0.3438, 0.5084, 0.3438, 0.5084, 0.3438, 0.5127, 0.3125, 0.5127, 0.3125, 0.5084, 0.3125, 0.5084, 0.3125, 0.5127, 0.2812, 0.5127, 0.2812, 0.5084, 0.2812, 0.5084, 0.2812, 0.5127, 0.25, 0.5127, 0.25, 0.5084, 0.25, 0.5084, 0.25, 0.5127, 0.2188, 0.5127, 0.2188, 0.5084, 0.2188, 0.5084, 0.2188, 0.5127, 0.1875, 0.5127, 0.1875, 0.5084, 0.1875, 0.5084, 0.1875, 0.5127, 0.1562, 0.5127, 0.1562, 0.5084, 0.1562, 0.5084, 0.1562, 0.5127, 0.125, 0.5127, 0.125, 0.5084, 0.125, 0.5084, 0.125, 0.5127, 0.09375, 0.5127, 0.09375, 0.5084, 0.09375, 0.5084, 0.09375, 0.5127, 0.0625, 0.5127, 0.0625, 0.5084, 0.0625, 0.5084, 0.0625, 0.5127, 0.03125, 0.5127, 0.03125, 0.5084, 0.03125, 0.5084, 0.03125, 0.5127, 0.0, 0.5127, 0.0, 0.5084, 0.7788, 0.395, 0.75, 0.3978, 0.75, 0.49, 0.7968, 0.4854, 0.8066, 0.3866, 0.7788, 0.395, 0.7968, 0.4854, 0.8418, 0.4717, 0.8321, 0.3729, 0.8066, 0.3866, 0.8418, 0.4717, 0.8833, 0.4496, 0.8545, 0.3545, 0.8321, 0.3729, 0.8833, 0.4496, 0.9197, 0.4197, 0.8729, 0.3321, 0.8545, 0.3545, 0.9197, 0.4197, 0.9496, 0.3833, 0.8866, 0.3066, 0.8729, 0.3321, 0.9496, 0.3833, 0.9717, 0.3418, 0.895, 0.2788, 0.8866, 0.3066, 0.9717, 0.3418, 0.9854, 0.2968, 0.8978, 0.25, 0.895, 0.2788, 0.9854, 0.2968, 0.99, 0.25, 0.895, 0.2212, 0.8978, 0.25, 0.99, 0.25, 0.9854, 0.2032, 0.8866, 0.1934, 0.895, 0.2212, 0.9854, 0.2032, 0.9717, 0.1582, 0.8729, 0.1679, 0.8866, 0.1934, 0.9717, 0.1582, 0.9496, 0.1167, 0.8545, 0.1455, 0.8729, 0.1679, 0.9496, 0.1167, 0.9197, 0.08029, 0.8321, 0.1271, 0.8545, 0.1455, 0.9197, 0.08029, 0.8833, 0.05045, 0.8066, 0.1134, 0.8321, 0.1271, 0.8833, 0.05045, 0.8418, 0.02827, 0.7788, 0.105, 0.8066, 0.1134, 0.8418, 0.02827, 0.7968, 0.01461, 0.75, 0.1022, 0.7788, 0.105, 0.7968, 0.01461, 0.75, 0.01, 0.7212, 0.105, 0.75, 0.1022, 0.75, 0.01, 0.7032, 0.01461, 0.6934, 0.1134, 0.7212, 0.105, 0.7032, 0.01461, 0.6582, 0.02827, 0.6679, 0.1271, 0.6934, 0.1134, 0.6582, 0.02827, 0.6167, 0.05045, 0.6455, 0.1455, 0.6679, 0.1271, 0.6167, 0.05045, 0.5803, 0.08029, 0.6271, 0.1679, 0.6455, 0.1455, 0.5803, 0.08029, 0.5504, 0.1167, 0.6134, 0.1934, 0.6271, 0.1679, 0.5504, 0.1167, 0.5283, 0.1582, 0.605, 0.2212, 0.6134, 0.1934, 0.5283, 0.1582, 0.5146, 0.2032, 0.6022, 0.25, 0.605, 0.2212, 0.5146, 0.2032, 0.51, 0.25, 0.605, 0.2788, 0.6022, 0.25, 0.51, 0.25, 0.5146, 0.2968, 0.6134, 0.3066, 0.605, 0.2788, 0.5146, 0.2968, 0.5283, 0.3418, 0.6271, 0.3321, 0.6134, 0.3066, 0.5283, 0.3418, 0.5504, 0.3833, 0.6455, 0.3545, 0.6271, 0.3321, 0.5504, 0.3833, 0.5803, 0.4197, 0.6679, 0.3729, 0.6455, 0.3545, 0.5803, 0.4197, 0.6167, 0.4496, 0.6934, 0.3866, 0.6679, 0.3729, 0.6167, 0.4496, 0.6582, 0.4717, 0.7212, 0.395, 0.6934, 0.3866, 0.6582, 0.4717, 0.7032, 0.4854, 0.75, 0.3978, 0.7212, 0.395, 0.7032, 0.4854, 0.75, 0.49, 0.25, 0.4345, 0.286, 0.4309, 0.2968, 0.4854, 0.25, 0.49, 0.286, 0.4309, 0.3206, 0.4204, 0.3418, 0.4717, 0.2968, 0.4854, 0.3206, 0.4204, 0.3525, 0.4034, 0.3833, 0.4496, 0.3418, 0.4717, 0.3525, 0.4034, 0.3804, 0.3804, 0.4197, 0.4197, 0.3833, 0.4496, 0.3804, 0.3804, 0.4034, 0.3525, 0.4496, 0.3833, 0.4197, 0.4197, 0.4034, 0.3525, 0.4204, 0.3206, 0.4717, 0.3418, 0.4496, 0.3833, 0.4204, 0.3206, 0.4309, 0.286, 0.4854, 0.2968, 0.4717, 0.3418, 0.4309, 0.286, 0.4345, 0.25, 0.49, 0.25, 0.4854, 0.2968, 0.4345, 0.25, 0.4309, 0.214, 0.4854, 0.2032, 0.49, 0.25, 0.4309, 0.214, 0.4204, 0.1794, 0.4717, 0.1582, 0.4854, 0.2032, 0.4204, 0.1794, 0.4034, 0.1475, 0.4496, 0.1167, 0.4717, 0.1582, 0.4034, 0.1475, 0.3804, 0.1196, 0.4197, 0.08029, 0.4496, 0.1167, 0.3804, 0.1196, 0.3525, 0.09661, 0.3833, 0.05045, 0.4197, 0.08029, 0.3525, 0.09661, 0.3206, 0.07956, 0.3418, 0.02827, 0.3833, 0.05045, 0.3206, 0.07956, 0.286, 0.06906, 0.2968, 0.01461, 0.3418, 0.02827, 0.286, 0.06906, 0.25, 0.06552, 0.25, 0.01, 0.2968, 0.01461, 0.25, 0.06552, 0.214, 0.06906, 0.2032, 0.01461, 0.25, 0.01, 0.214, 0.06906, 0.1794, 0.07956, 0.1582, 0.02827, 0.2032, 0.01461, 0.1794, 0.07956, 0.1475, 0.09661, 0.1167, 0.05045, 0.1582, 0.02827, 0.1475, 0.09661, 0.1196, 0.1196, 0.08029, 0.08029, 0.1167, 0.05045, 0.1196, 0.1196, 0.09661, 0.1475, 0.05045, 0.1167, 0.08029, 0.08029, 0.09661, 0.1475, 0.07956, 0.1794, 0.02827, 0.1582, 0.05045, 0.1167, 0.07956, 0.1794, 0.06906, 0.214, 0.01461, 0.2032, 0.02827, 0.1582, 0.06906, 0.214, 0.06552, 0.25, 0.01, 0.25, 0.01461, 0.2032, 0.06552, 0.25, 0.06906, 0.286, 0.01461, 0.2968, 0.01, 0.25, 0.06906, 0.286, 0.07956, 0.3206, 0.02827, 0.3418, 0.01461, 0.2968, 0.07956, 0.3206, 0.09661, 0.3525, 0.05045, 0.3833, 0.02827, 0.3418, 0.09661, 0.3525, 0.1196, 0.3804, 0.08029, 0.4197, 0.05045, 0.3833, 0.1196, 0.3804, 0.1475, 0.4034, 0.1167, 0.4496, 0.08029, 0.4197, 0.1475, 0.4034, 0.1794, 0.4204, 0.1582, 0.4717, 0.1167, 0.4496, 0.1794, 0.4204, 0.214, 0.4309, 0.2032, 0.4854, 0.1582, 0.4717, 0.214, 0.4309, 0.25, 0.4345, 0.25, 0.49, 0.2032, 0.4854, 0.25, 0.37, 0.2734, 0.3677, 0.286, 0.4309, 0.25, 0.4345, 0.2734, 0.3677, 0.2959, 0.3608, 0.3206, 0.4204, 0.286, 0.4309, 0.2959, 0.3608, 0.3167, 0.3498, 0.3525, 0.4034, 0.3206, 0.4204, 0.3167, 0.3498, 0.3348, 0.3348, 0.3804, 0.3804, 0.3525, 0.4034, 0.3348, 0.3348, 0.3498, 0.3167, 0.4034, 0.3525, 0.3804, 0.3804, 0.3498, 0.3167, 0.3608, 0.2959, 0.4204, 0.3206, 0.4034, 0.3525, 0.3608, 0.2959, 0.3677, 0.2734, 0.4309, 0.286, 0.4204, 0.3206, 0.3677, 0.2734, 0.37, 0.25, 0.4345, 0.25, 0.4309, 0.286, 0.37, 0.25, 0.3677, 0.2266, 0.4309, 0.214, 0.4345, 0.25, 0.3677, 0.2266, 0.3608, 0.2041, 0.4204, 0.1794, 0.4309, 0.214, 0.3608, 0.2041, 0.3498, 0.1833, 0.4034, 0.1475, 0.4204, 0.1794, 0.3498, 0.1833, 0.3348, 0.1652, 0.3804, 0.1196, 0.4034, 0.1475, 0.3348, 0.1652, 0.3167, 0.1502, 0.3525, 0.09661, 0.3804, 0.1196, 0.3167, 0.1502, 0.2959, 0.1392, 0.3206, 0.07956, 0.3525, 0.09661, 0.2959, 0.1392, 0.2734, 0.1323, 0.286, 0.06906, 0.3206, 0.07956, 0.2734, 0.1323, 0.25, 0.13, 0.25, 0.06552, 0.286, 0.06906, 0.25, 0.13, 0.2266, 0.1323, 0.214, 0.06906, 0.25, 0.06552, 0.2266, 0.1323, 0.2041, 0.1392, 0.1794, 0.07956, 0.214, 0.06906, 0.2041, 0.1392, 0.1833, 0.1502, 0.1475, 0.09661, 0.1794, 0.07956, 0.1833, 0.1502, 0.1652, 0.1652, 0.1196, 0.1196, 0.1475, 0.09661, 0.1652, 0.1652, 0.1502, 0.1833, 0.09661, 0.1475, 0.1196, 0.1196, 0.1502, 0.1833, 0.1392, 0.2041, 0.07956, 0.1794, 0.09661, 0.1475, 0.1392, 0.2041, 0.1323, 0.2266, 0.06906, 0.214, 0.07956, 0.1794, 0.1323, 0.2266, 0.13, 0.25, 0.06552, 0.25, 0.06906, 0.214, 0.13, 0.25, 0.1323, 0.2734, 0.06906, 0.286, 0.06552, 0.25, 0.1323, 0.2734, 0.1392, 0.2959, 0.07956, 0.3206, 0.06906, 0.286, 0.1392, 0.2959, 0.1502, 0.3167, 0.09661, 0.3525, 0.07956, 0.3206, 0.1502, 0.3167, 0.1652, 0.3348, 0.1196, 0.3804, 0.09661, 0.3525, 0.1652, 0.3348, 0.1833, 0.3498, 0.1475, 0.4034, 0.1196, 0.3804, 0.1833, 0.3498, 0.2041, 0.3608, 0.1794, 0.4204, 0.1475, 0.4034, 0.2041, 0.3608, 0.2266, 0.3677, 0.214, 0.4309, 0.1794, 0.4204, 0.2266, 0.3677, 0.25, 0.37, 0.25, 0.4345, 0.214, 0.4309, 0.25, 0.3349, 0.2666, 0.3332, 0.2734, 0.3677, 0.25, 0.37, 0.2666, 0.3332, 0.2825, 0.3284, 0.2959, 0.3608, 0.2734, 0.3677, 0.2825, 0.3284, 0.2971, 0.3206, 0.3167, 0.3498, 0.2959, 0.3608, 0.2971, 0.3206, 0.31, 0.31, 0.3348, 0.3348, 0.3167, 0.3498, 0.31, 0.31, 0.3206, 0.2971, 0.3498, 0.3167, 0.3348, 0.3348, 0.3206, 0.2971, 0.3284, 0.2825, 0.3608, 0.2959, 0.3498, 0.3167, 0.3284, 0.2825, 0.3332, 0.2666, 0.3677, 0.2734, 0.3608, 0.2959, 0.3332, 0.2666, 0.3349, 0.25, 0.37, 0.25, 0.3677, 0.2734, 0.3349, 0.25, 0.3332, 0.2334, 0.3677, 0.2266, 0.37, 0.25, 0.3332, 0.2334, 0.3284, 0.2175, 0.3608, 0.2041, 0.3677, 0.2266, 0.3284, 0.2175, 0.3206, 0.2029, 0.3498, 0.1833, 0.3608, 0.2041, 0.3206, 0.2029, 0.31, 0.19, 0.3348, 0.1652, 0.3498, 0.1833, 0.31, 0.19, 0.2971, 0.1794, 0.3167, 0.1502, 0.3348, 0.1652, 0.2971, 0.1794, 0.2825, 0.1716, 0.2959, 0.1392, 0.3167, 0.1502, 0.2825, 0.1716, 0.2666, 0.1668, 0.2734, 0.1323, 0.2959, 0.1392, 0.2666, 0.1668, 0.25, 0.1651, 0.25, 0.13, 0.2734, 0.1323, 0.25, 0.1651, 0.2334, 0.1668, 0.2266, 0.1323, 0.25, 0.13, 0.2334, 0.1668, 0.2175, 0.1716, 0.2041, 0.1392, 0.2266, 0.1323, 0.2175, 0.1716, 0.2029, 0.1794, 0.1833, 0.1502, 0.2041, 0.1392, 0.2029, 0.1794, 0.19, 0.19, 0.1652, 0.1652, 0.1833, 0.1502, 0.19, 0.19, 0.1794, 0.2029, 0.1502, 0.1833, 0.1652, 0.1652, 0.1794, 0.2029, 0.1716, 0.2175, 0.1392, 0.2041, 0.1502, 0.1833, 0.1716, 0.2175, 0.1668, 0.2334, 0.1323, 0.2266, 0.1392, 0.2041, 0.1668, 0.2334, 0.1651, 0.25, 0.13, 0.25, 0.1323, 0.2266, 0.1651, 0.25, 0.1668, 0.2666, 0.1323, 0.2734, 0.13, 0.25, 0.1668, 0.2666, 0.1716, 0.2825, 0.1392, 0.2959, 0.1323, 0.2734, 0.1716, 0.2825, 0.1794, 0.2971, 0.1502, 0.3167, 0.1392, 0.2959, 0.1794, 0.2971, 0.19, 0.31, 0.1652, 0.3348, 0.1502, 0.3167, 0.19, 0.31, 0.2029, 0.3206, 0.1833, 0.3498, 0.1652, 0.3348, 0.2029, 0.3206, 0.2175, 0.3284, 0.2041, 0.3608, 0.1833, 0.3498, 0.2175, 0.3284, 0.2334, 0.3332, 0.2266, 0.3677, 0.2041, 0.3608, 0.2334, 0.3332, 0.25, 0.3349, 0.25, 0.37, 0.2266, 0.3677, 0.1716, 0.2825, 0.1668, 0.2666, 0.1668, 0.2666, 0.1716, 0.2825, 0.3284, 0.2175, 0.3332, 0.2334, 0.3332, 0.2334, 0.3284, 0.2175, 0.1651, 0.25, 0.1668, 0.2334, 0.1668, 0.2334, 0.1651, 0.25, 0.3206, 0.2029, 0.3284, 0.2175, 0.3284, 0.2175, 0.3206, 0.2029, 0.1668, 0.2666, 0.1651, 0.25, 0.1651, 0.25, 0.1668, 0.2666, 0.31, 0.19, 0.3206, 0.2029, 0.3206, 0.2029, 0.31, 0.19, 0.1716, 0.2825, 0.1668, 0.2666, 0.1668, 0.2666, 0.1716, 0.2825, 0.2971, 0.1794, 0.31, 0.19, 0.31, 0.19, 0.2971, 0.1794, 0.1794, 0.2971, 0.1716, 0.2825, 0.1716, 0.2825, 0.1794, 0.2971, 0.2825, 0.1716, 0.2971, 0.1794, 0.2971, 0.1794, 0.2825, 0.1716, 0.2666, 0.3332, 0.25, 0.3349, 0.25, 0.3349, 0.2666, 0.3332, 0.19, 0.31, 0.1794, 0.2971, 0.1794, 0.2971, 0.19, 0.31, 0.2666, 0.1668, 0.2825, 0.1716, 0.2825, 0.1716, 0.2666, 0.1668, 0.2825, 0.3284, 0.2666, 0.3332, 0.2666, 0.3332, 0.2825, 0.3284, 0.2029, 0.3206, 0.19, 0.31, 0.19, 0.31, 0.2029, 0.3206, 0.25, 0.1651, 0.2666, 0.1668, 0.2666, 0.1668, 0.25, 0.1651, 0.2971, 0.3206, 0.2825, 0.3284, 0.2825, 0.3284, 0.2971, 0.3206, 0.2175, 0.3284, 0.2029, 0.3206, 0.2029, 0.3206, 0.2175, 0.3284, 0.2334, 0.1668, 0.25, 0.1651, 0.25, 0.1651, 0.2334, 0.1668, 0.31, 0.31, 0.2971, 0.3206, 0.2971, 0.3206, 0.31, 0.31, 0.2334, 0.3332, 0.2175, 0.3284, 0.2175, 0.3284, 0.2334, 0.3332, 0.2175, 0.1716, 0.2334, 0.1668, 0.2334, 0.1668, 0.2175, 0.1716, 0.3206, 0.2971, 0.31, 0.31, 0.31, 0.31, 0.3206, 0.2971, 0.25, 0.3349, 0.2334, 0.3332, 0.2334, 0.3332, 0.25, 0.3349, 0.2029, 0.1794, 0.2175, 0.1716, 0.2175, 0.1716, 0.2029, 0.1794, 0.3284, 0.2825, 0.3206, 0.2971, 0.3206, 0.2971, 0.3284, 0.2825, 0.19, 0.19, 0.2029, 0.1794, 0.2029, 0.1794, 0.19, 0.19, 0.3332, 0.2666, 0.3284, 0.2825, 0.3284, 0.2825, 0.3332, 0.2666, 0.1794, 0.2029, 0.19, 0.19, 0.19, 0.19, 0.1794, 0.2029, 0.3349, 0.25, 0.3332, 0.2666, 0.3332, 0.2666, 0.3349, 0.25, 0.1716, 0.2175, 0.1794, 0.2029, 0.1794, 0.2029, 0.1716, 0.2175, 0.3332, 0.2334, 0.3349, 0.25, 0.3349, 0.25, 0.3332, 0.2334, 0.2825, 0.3284, 0.2666, 0.3332, 0.2666, 0.3332, 0.2825, 0.3284, 0.2971, 0.1794, 0.31, 0.19, 0.31, 0.19, 0.2971, 0.1794, 0.1794, 0.2971, 0.1716, 0.2825, 0.1716, 0.2825, 0.1794, 0.2971, 0.2825, 0.1716, 0.2971, 0.1794, 0.2971, 0.1794, 0.2825, 0.1716, 0.2666, 0.3332, 0.25, 0.3349, 0.25, 0.3349, 0.2666, 0.3332, 0.19, 0.31, 0.1794, 0.2971, 0.1794, 0.2971, 0.19, 0.31, 0.2666, 0.1668, 0.2825, 0.1716, 0.2825, 0.1716, 0.2666, 0.1668, 0.2825, 0.3284, 0.2666, 0.3332, 0.2666, 0.3332, 0.2825, 0.3284, 0.2029, 0.3206, 0.19, 0.31, 0.19, 0.31, 0.2029, 0.3206, 0.25, 0.1651, 0.2666, 0.1668, 0.2666, 0.1668, 0.25, 0.1651, 0.2971, 0.3206, 0.2825, 0.3284, 0.2825, 0.3284, 0.2971, 0.3206, 0.2175, 0.3284, 0.2029, 0.3206, 0.2029, 0.3206, 0.2175, 0.3284, 0.2334, 0.1668, 0.25, 0.1651, 0.25, 0.1651, 0.2334, 0.1668, 0.31, 0.31, 0.2971, 0.3206, 0.2971, 0.3206, 0.31, 0.31, 0.2334, 0.3332, 0.2175, 0.3284, 0.2175, 0.3284, 0.2334, 0.3332, 0.2175, 0.1716, 0.2334, 0.1668, 0.2334, 0.1668, 0.2175, 0.1716, 0.3206, 0.2971, 0.31, 0.31, 0.31, 0.31, 0.3206, 0.2971, 0.25, 0.3349, 0.2334, 0.3332, 0.2334, 0.3332, 0.25, 0.3349, 0.2029, 0.1794, 0.2175, 0.1716, 0.2175, 0.1716, 0.2029, 0.1794, 0.3284, 0.2825, 0.3206, 0.2971, 0.3206, 0.2971, 0.3284, 0.2825, 0.19, 0.19, 0.2029, 0.1794, 0.2029, 0.1794, 0.19, 0.19, 0.3332, 0.2666, 0.3284, 0.2825, 0.3284, 0.2825, 0.3332, 0.2666, 0.1794, 0.2029, 0.19, 0.19, 0.19, 0.19, 0.1794, 0.2029, 0.3349, 0.25, 0.3332, 0.2666, 0.3332, 0.2666, 0.3349, 0.25, 0.1716, 0.2175, 0.1794, 0.2029, 0.1794, 0.2029, 0.1716, 0.2175, 0.3332, 0.2334, 0.3349, 0.25, 0.3349, 0.25, 0.3332, 0.2334, 0.1668, 0.2334, 0.1716, 0.2175, 0.1716, 0.2175, 0.1668, 0.2334, 0.3284, 0.2175, 0.3332, 0.2334, 0.3332, 0.2334, 0.3284, 0.2175, 0.1651, 0.25, 0.1668, 0.2334, 0.1668, 0.2334, 0.1651, 0.25, 0.3206, 0.2029, 0.3284, 0.2175, 0.3284, 0.2175, 0.3206, 0.2029, 0.1668, 0.2666, 0.1651, 0.25, 0.1651, 0.25, 0.1668, 0.2666, 0.31, 0.19, 0.3206, 0.2029, 0.3206, 0.2029, 0.31, 0.19, 0.3206, 0.2971, 0.31, 0.31, 0.31, 0.31, 0.3206, 0.2971, 0.2029, 0.3206, 0.19, 0.31, 0.19, 0.31, 0.2029, 0.3206, 0.25, 0.1651, 0.2666, 0.1668, 0.2666, 0.1668, 0.25, 0.1651, 0.2971, 0.3206, 0.2825, 0.3284, 0.2825, 0.3284, 0.2971, 0.3206, 0.2175, 0.3284, 0.2029, 0.3206, 0.2029, 0.3206, 0.2175, 0.3284, 0.2334, 0.1668, 0.25, 0.1651, 0.25, 0.1651, 0.2334, 0.1668, 0.31, 0.31, 0.2971, 0.3206, 0.2971, 0.3206, 0.31, 0.31, 0.2334, 0.3332, 0.2175, 0.3284, 0.2175, 0.3284, 0.2334, 0.3332, 0.2175, 0.1716, 0.2334, 0.1668, 0.2334, 0.1668, 0.2175, 0.1716, 0.3206, 0.2971, 0.31, 0.31, 0.31, 0.31, 0.3206, 0.2971, 0.25, 0.3349, 0.2334, 0.3332, 0.2334, 0.3332, 0.25, 0.3349, 0.2029, 0.1794, 0.2175, 0.1716, 0.2175, 0.1716, 0.2029, 0.1794, 0.3284, 0.2825, 0.3206, 0.2971, 0.3206, 0.2971, 0.3284, 0.2825, 0.19, 0.19, 0.2029, 0.1794, 0.2029, 0.1794, 0.19, 0.19, 0.3332, 0.2666, 0.3284, 0.2825, 0.3284, 0.2825, 0.3332, 0.2666, 0.1794, 0.2029, 0.19, 0.19, 0.19, 0.19, 0.1794, 0.2029, 0.3349, 0.25, 0.3332, 0.2666, 0.3332, 0.2666, 0.3349, 0.25, 0.1716, 0.2175, 0.1794, 0.2029, 0.1794, 0.2029, 0.1716, 0.2175, 0.3332, 0.2334, 0.3349, 0.25, 0.3349, 0.25, 0.3332, 0.2334, 0.1668, 0.2334, 0.1716, 0.2175, 0.1716, 0.2175, 0.1668, 0.2334, 0.3284, 0.2175, 0.3332, 0.2334, 0.3332, 0.2334, 0.3284, 0.2175, 0.1651, 0.25, 0.1668, 0.2334, 0.1668, 0.2334, 0.1651, 0.25, 0.3206, 0.2029, 0.3284, 0.2175, 0.3284, 0.2175, 0.3206, 0.2029, 0.1668, 0.2666, 0.1651, 0.25, 0.1651, 0.25, 0.1668, 0.2666, 0.31, 0.19, 0.3206, 0.2029, 0.3206, 0.2029, 0.31, 0.19, 0.1716, 0.2825, 0.1668, 0.2666, 0.1668, 0.2666, 0.1716, 0.2825, 0.2971, 0.1794, 0.31, 0.19, 0.31, 0.19, 0.2971, 0.1794, 0.1794, 0.2971, 0.1716, 0.2825, 0.1716, 0.2825, 0.1794, 0.2971, 0.2825, 0.1716, 0.2971, 0.1794, 0.2971, 0.1794, 0.2825, 0.1716, 0.2666, 0.3332, 0.25, 0.3349, 0.25, 0.3349, 0.2666, 0.3332, 0.19, 0.31, 0.1794, 0.2971, 0.1794, 0.2971, 0.19, 0.31, 0.2666, 0.1668, 0.2825, 0.1716, 0.2825, 0.1716, 0.2666, 0.1668, 0.3349, 0.25, 0.3332, 0.2666, 0.3332, 0.2666, 0.3349, 0.25, 0.25, 0.3349, 0.2334, 0.3332, 0.2334, 0.3332, 0.25, 0.3349, 0.2029, 0.1794, 0.2175, 0.1716, 0.2175, 0.1716, 0.2029, 0.1794, 0.3284, 0.2825, 0.3206, 0.2971, 0.3206, 0.2971, 0.3284, 0.2825, 0.19, 0.19, 0.2029, 0.1794, 0.2029, 0.1794, 0.19, 0.19, 0.3332, 0.2666, 0.3284, 0.2825, 0.3284, 0.2825, 0.3332, 0.2666, 0.1794, 0.2029, 0.19, 0.19, 0.19, 0.19, 0.1794, 0.2029, 0.3349, 0.25, 0.3332, 0.2666, 0.3332, 0.2666, 0.3349, 0.25, 0.1716, 0.2175, 0.1794, 0.2029, 0.1794, 0.2029, 0.1716, 0.2175, 0.3332, 0.2334, 0.3349, 0.25, 0.3349, 0.25, 0.3332, 0.2334, 0.1668, 0.2334, 0.1716, 0.2175, 0.1716, 0.2175, 0.1668, 0.2334, 0.3284, 0.2175, 0.3332, 0.2334, 0.3332, 0.2334, 0.3284, 0.2175, 0.1651, 0.25, 0.1668, 0.2334, 0.1668, 0.2334, 0.1651, 0.25, 0.3206, 0.2029, 0.3284, 0.2175, 0.3284, 0.2175, 0.3206, 0.2029, 0.1668, 0.2666, 0.1651, 0.25, 0.1651, 0.25, 0.1668, 0.2666, 0.31, 0.19, 0.3206, 0.2029, 0.3206, 0.2029, 0.31, 0.19, 0.1716, 0.2825, 0.1668, 0.2666, 0.1668, 0.2666, 0.1716, 0.2825, 0.2971, 0.1794, 0.31, 0.19, 0.31, 0.19, 0.2971, 0.1794, 0.1794, 0.2971, 0.1716, 0.2825, 0.1716, 0.2825, 0.1794, 0.2971, 0.2825, 0.1716, 0.2971, 0.1794, 0.2971, 0.1794, 0.2825, 0.1716, 0.2666, 0.3332, 0.25, 0.3349, 0.25, 0.3349, 0.2666, 0.3332, 0.19, 0.31, 0.1794, 0.2971, 0.1794, 0.2971, 0.19, 0.31, 0.2666, 0.1668, 0.2825, 0.1716, 0.2825, 0.1716, 0.2666, 0.1668, 0.2825, 0.3284, 0.2666, 0.3332, 0.2666, 0.3332, 0.2825, 0.3284, 0.2029, 0.3206, 0.19, 0.31, 0.19, 0.31, 0.2029, 0.3206, 0.25, 0.1651, 0.2666, 0.1668, 0.2666, 0.1668, 0.25, 0.1651, 0.2971, 0.3206, 0.2825, 0.3284, 0.2825, 0.3284, 0.2971, 0.3206, 0.2175, 0.3284, 0.2029, 0.3206, 0.2029, 0.3206, 0.2175, 0.3284, 0.2334, 0.1668, 0.25, 0.1651, 0.25, 0.1651, 0.2334, 0.1668, 0.31, 0.31, 0.2971, 0.3206, 0.2971, 0.3206, 0.31, 0.31, 0.2334, 0.3332, 0.2175, 0.3284, 0.2175, 0.3284, 0.2334, 0.3332, 0.2175, 0.1716, 0.2334, 0.1668, 0.2334, 0.1668, 0.2175, 0.1716, 0.2776, 0.1834, 0.2901, 0.19, 0.2901, 0.19, 0.2776, 0.1834, 0.1716, 0.2175, 0.1794, 0.2029, 0.1794, 0.2029, 0.1716, 0.2175, 0.3332, 0.2334, 0.3349, 0.25, 0.3349, 0.25, 0.3332, 0.2334, 0.1668, 0.2334, 0.1716, 0.2175, 0.1716, 0.2175, 0.1668, 0.2334, 0.3284, 0.2175, 0.3332, 0.2334, 0.3332, 0.2334, 0.3284, 0.2175, 0.1651, 0.25, 0.1668, 0.2334, 0.1668, 0.2334, 0.1651, 0.25, 0.3206, 0.2029, 0.3284, 0.2175, 0.3284, 0.2175, 0.3206, 0.2029, 0.1668, 0.2666, 0.1651, 0.25, 0.1651, 0.25, 0.1668, 0.2666, 0.31, 0.19, 0.3206, 0.2029, 0.3206, 0.2029, 0.31, 0.19, 0.1716, 0.2825, 0.1668, 0.2666, 0.1668, 0.2666, 0.1716, 0.2825, 0.2971, 0.1794, 0.31, 0.19, 0.31, 0.19, 0.2971, 0.1794, 0.1794, 0.2971, 0.1716, 0.2825, 0.1716, 0.2825, 0.1794, 0.2971, 0.2825, 0.1716, 0.2971, 0.1794, 0.2971, 0.1794, 0.2825, 0.1716, 0.2666, 0.3332, 0.25, 0.3349, 0.25, 0.3349, 0.2666, 0.3332, 0.19, 0.31, 0.1794, 0.2971, 0.1794, 0.2971, 0.19, 0.31, 0.2666, 0.1668, 0.2825, 0.1716, 0.2825, 0.1716, 0.2666, 0.1668, 0.2825, 0.3284, 0.2666, 0.3332, 0.2666, 0.3332, 0.2825, 0.3284, 0.2029, 0.3206, 0.19, 0.31, 0.19, 0.31, 0.2029, 0.3206, 0.25, 0.1651, 0.2666, 0.1668, 0.2666, 0.1668, 0.25, 0.1651, 0.2971, 0.3206, 0.2825, 0.3284, 0.2825, 0.3284, 0.2971, 0.3206, 0.2175, 0.3284, 0.2029, 0.3206, 0.2029, 0.3206, 0.2175, 0.3284, 0.2334, 0.1668, 0.25, 0.1651, 0.25, 0.1651, 0.2334, 0.1668, 0.31, 0.31, 0.2971, 0.3206, 0.2971, 0.3206, 0.31, 0.31, 0.2334, 0.3332, 0.2175, 0.3284, 0.2175, 0.3284, 0.2334, 0.3332, 0.2175, 0.1716, 0.2334, 0.1668, 0.2334, 0.1668, 0.2175, 0.1716, 0.3206, 0.2971, 0.31, 0.31, 0.31, 0.31, 0.3206, 0.2971, 0.25, 0.3349, 0.2334, 0.3332, 0.2334, 0.3332, 0.25, 0.3349, 0.2029, 0.1794, 0.2175, 0.1716, 0.2175, 0.1716, 0.2029, 0.1794, 0.3284, 0.2825, 0.3206, 0.2971, 0.3206, 0.2971, 0.3284, 0.2825, 0.19, 0.19, 0.2029, 0.1794, 0.2029, 0.1794, 0.19, 0.19, 0.3332, 0.2666, 0.3284, 0.2825, 0.3284, 0.2825, 0.3332, 0.2666, 0.1794, 0.2029, 0.19, 0.19, 0.19, 0.19, 0.1794, 0.2029, 0.25, 0.3221, 0.2641, 0.3207, 0.2666, 0.3332, 0.25, 0.3349, 0.2641, 0.3207, 0.2776, 0.3166, 0.2825, 0.3284, 0.2666, 0.3332, 0.2776, 0.3166, 0.2901, 0.31, 0.2971, 0.3206, 0.2825, 0.3284, 0.2901, 0.31, 0.301, 0.301, 0.31, 0.31, 0.2971, 0.3206, 0.301, 0.301, 0.31, 0.2901, 0.3206, 0.2971, 0.31, 0.31, 0.31, 0.2901, 0.3166, 0.2776, 0.3284, 0.2825, 0.3206, 0.2971, 0.3166, 0.2776, 0.3207, 0.2641, 0.3332, 0.2666, 0.3284, 0.2825, 0.3207, 0.2641, 0.3221, 0.25, 0.3349, 0.25, 0.3332, 0.2666, 0.3221, 0.25, 0.3207, 0.2359, 0.3332, 0.2334, 0.3349, 0.25, 0.3207, 0.2359, 0.3166, 0.2224, 0.3284, 0.2175, 0.3332, 0.2334, 0.3166, 0.2224, 0.31, 0.2099, 0.3206, 0.2029, 0.3284, 0.2175, 0.31, 0.2099, 0.301, 0.199, 0.31, 0.19, 0.3206, 0.2029, 0.301, 0.199, 0.2901, 0.19, 0.2971, 0.1794, 0.31, 0.19, 0.2901, 0.19, 0.2776, 0.1834, 0.2825, 0.1716, 0.2971, 0.1794, 0.2776, 0.1834, 0.2641, 0.1793, 0.2666, 0.1668, 0.2825, 0.1716, 0.2641, 0.1793, 0.25, 0.1779, 0.25, 0.1651, 0.2666, 0.1668, 0.25, 0.1779, 0.2359, 0.1793, 0.2334, 0.1668, 0.25, 0.1651, 0.2359, 0.1793, 0.2224, 0.1834, 0.2175, 0.1716, 0.2334, 0.1668, 0.2224, 0.1834, 0.2099, 0.19, 0.2029, 0.1794, 0.2175, 0.1716, 0.2099, 0.19, 0.199, 0.199, 0.19, 0.19, 0.2029, 0.1794, 0.199, 0.199, 0.19, 0.2099, 0.1794, 0.2029, 0.19, 0.19, 0.19, 0.2099, 0.1834, 0.2224, 0.1716, 0.2175, 0.1794, 0.2029, 0.1834, 0.2224, 0.1793, 0.2359, 0.1668, 0.2334, 0.1716, 0.2175, 0.1793, 0.2359, 0.1779, 0.25, 0.1651, 0.25, 0.1668, 0.2334, 0.1779, 0.25, 0.1793, 0.2641, 0.1668, 0.2666, 0.1651, 0.25, 0.1793, 0.2641, 0.1834, 0.2776, 0.1716, 0.2825, 0.1668, 0.2666, 0.1834, 0.2776, 0.19, 0.2901, 0.1794, 0.2971, 0.1716, 0.2825, 0.19, 0.2901, 0.199, 0.301, 0.19, 0.31, 0.1794, 0.2971, 0.199, 0.301, 0.2099, 0.31, 0.2029, 0.3206, 0.19, 0.31, 0.2099, 0.31, 0.2224, 0.3166, 0.2175, 0.3284, 0.2029, 0.3206, 0.2224, 0.3166, 0.2359, 0.3207, 0.2334, 0.3332, 0.2175, 0.3284, 0.2359, 0.3207, 0.25, 0.3221, 0.25, 0.3349, 0.2334, 0.3332, 0.2359, 0.1793, 0.25, 0.1779, 0.25, 0.1779, 0.2359, 0.1793, 0.2641, 0.3207, 0.25, 0.3221, 0.25, 0.3221, 0.2641, 0.3207, 0.199, 0.301, 0.19, 0.2901, 0.19, 0.2901, 0.199, 0.301, 0.2641, 0.1793, 0.2776, 0.1834, 0.2776, 0.1834, 0.2641, 0.1793, 0.2776, 0.3166, 0.2641, 0.3207, 0.2641, 0.3207, 0.2776, 0.3166, 0.2099, 0.31, 0.199, 0.301, 0.199, 0.301, 0.2099, 0.31, 0.25, 0.1779, 0.2641, 0.1793, 0.2641, 0.1793, 0.25, 0.1779, 0.2901, 0.31, 0.2776, 0.3166, 0.2776, 0.3166, 0.2901, 0.31, 0.2224, 0.3166, 0.2099, 0.31, 0.2099, 0.31, 0.2224, 0.3166, 0.2359, 0.1793, 0.25, 0.1779, 0.25, 0.1779, 0.2359, 0.1793, 0.301, 0.301, 0.2901, 0.31, 0.2901, 0.31, 0.301, 0.301, 0.2359, 0.3207, 0.2224, 0.3166, 0.2224, 0.3166, 0.2359, 0.3207, 0.2224, 0.1834, 0.2359, 0.1793, 0.2359, 0.1793, 0.2224, 0.1834, 0.31, 0.2901, 0.301, 0.301, 0.301, 0.301, 0.31, 0.2901, 0.25, 0.3221, 0.2359, 0.3207, 0.2359, 0.3207, 0.25, 0.3221, 0.2099, 0.19, 0.2224, 0.1834, 0.2224, 0.1834, 0.2099, 0.19, 0.3166, 0.2776, 0.31, 0.2901, 0.31, 0.2901, 0.3166, 0.2776, 0.199, 0.199, 0.2099, 0.19, 0.2099, 0.19, 0.199, 0.199, 0.3207, 0.2641, 0.3166, 0.2776, 0.3166, 0.2776, 0.3207, 0.2641, 0.19, 0.2099, 0.199, 0.199, 0.199, 0.199, 0.19, 0.2099, 0.3221, 0.25, 0.3207, 0.2641, 0.3207, 0.2641, 0.3221, 0.25, 0.1834, 0.2224, 0.19, 0.2099, 0.19, 0.2099, 0.1834, 0.2224, 0.3207, 0.2359, 0.3221, 0.25, 0.3221, 0.25, 0.3207, 0.2359, 0.1793, 0.2359, 0.1834, 0.2224, 0.1834, 0.2224, 0.1793, 0.2359, 0.3166, 0.2224, 0.3207, 0.2359, 0.3207, 0.2359, 0.3166, 0.2224, 0.1779, 0.25, 0.1793, 0.2359, 0.1793, 0.2359, 0.1779, 0.25, 0.31, 0.2099, 0.3166, 0.2224, 0.3166, 0.2224, 0.31, 0.2099, 0.1793, 0.2641, 0.1779, 0.25, 0.1779, 0.25, 0.1793, 0.2641, 0.301, 0.199, 0.31, 0.2099, 0.31, 0.2099, 0.301, 0.199, 0.1834, 0.2776, 0.1793, 0.2641, 0.1793, 0.2641, 0.1834, 0.2776, 0.2901, 0.19, 0.301, 0.199, 0.301, 0.199, 0.2901, 0.19, 0.19, 0.2901, 0.1834, 0.2776, 0.1834, 0.2776, 0.19, 0.2901, 0.199, 0.199, 0.2099, 0.19, 0.2099, 0.19, 0.199, 0.199, 0.301, 0.301, 0.2901, 0.31, 0.2901, 0.31, 0.301, 0.301, 0.2359, 0.3207, 0.2224, 0.3166, 0.2224, 0.3166, 0.2359, 0.3207, 0.2224, 0.1834, 0.2359, 0.1793, 0.2359, 0.1793, 0.2224, 0.1834, 0.31, 0.2901, 0.301, 0.301, 0.301, 0.301, 0.31, 0.2901, 0.25, 0.3221, 0.2359, 0.3207, 0.2359, 0.3207, 0.25, 0.3221, 0.2099, 0.19, 0.2224, 0.1834, 0.2224, 0.1834, 0.2099, 0.19, 0.3166, 0.2776, 0.31, 0.2901, 0.31, 0.2901, 0.3166, 0.2776, 0.199, 0.199, 0.2099, 0.19, 0.2099, 0.19, 0.199, 0.199, 0.3207, 0.2641, 0.3166, 0.2776, 0.3166, 0.2776, 0.3207, 0.2641, 0.19, 0.2099, 0.199, 0.199, 0.199, 0.199, 0.19, 0.2099, 0.3221, 0.25, 0.3207, 0.2641, 0.3207, 0.2641, 0.3221, 0.25, 0.1834, 0.2224, 0.19, 0.2099, 0.19, 0.2099, 0.1834, 0.2224, 0.3207, 0.2359, 0.3221, 0.25, 0.3221, 0.25, 0.3207, 0.2359, 0.1793, 0.2359, 0.1834, 0.2224, 0.1834, 0.2224, 0.1793, 0.2359, 0.3166, 0.2224, 0.3207, 0.2359, 0.3207, 0.2359, 0.3166, 0.2224, 0.1779, 0.25, 0.1793, 0.2359, 0.1793, 0.2359, 0.1779, 0.25, 0.31, 0.2099, 0.3166, 0.2224, 0.3166, 0.2224, 0.31, 0.2099, 0.1793, 0.2641, 0.1779, 0.25, 0.1779, 0.25, 0.1793, 0.2641, 0.301, 0.199, 0.31, 0.2099, 0.31, 0.2099, 0.301, 0.199, 0.1834, 0.2776, 0.1793, 0.2641, 0.1793, 0.2641, 0.1834, 0.2776, 0.2901, 0.19, 0.301, 0.199, 0.301, 0.199, 0.2901, 0.19, 0.19, 0.2901, 0.1834, 0.2776, 0.1834, 0.2776, 0.19, 0.2901, 0.2776, 0.1834, 0.2901, 0.19, 0.2901, 0.19, 0.2776, 0.1834, 0.2641, 0.3207, 0.25, 0.3221, 0.25, 0.3221, 0.2641, 0.3207, 0.199, 0.301, 0.19, 0.2901, 0.19, 0.2901, 0.199, 0.301, 0.2641, 0.1793, 0.2776, 0.1834, 0.2776, 0.1834, 0.2641, 0.1793, 0.2776, 0.3166, 0.2641, 0.3207, 0.2641, 0.3207, 0.2776, 0.3166, 0.2099, 0.31, 0.199, 0.301, 0.199, 0.301, 0.2099, 0.31, 0.25, 0.1779, 0.2641, 0.1793, 0.2641, 0.1793, 0.25, 0.1779, 0.2901, 0.31, 0.2776, 0.3166, 0.2776, 0.3166, 0.2901, 0.31, 0.2224, 0.3166, 0.2099, 0.31, 0.2099, 0.31, 0.2224, 0.3166, 0.1793, 0.2359, 0.1834, 0.2224, 0.1834, 0.2224, 0.1793, 0.2359, 0.3207, 0.2641, 0.3166, 0.2776, 0.3166, 0.2776, 0.3207, 0.2641, 0.19, 0.2099, 0.199, 0.199, 0.199, 0.199, 0.19, 0.2099, 0.3221, 0.25, 0.3207, 0.2641, 0.3207, 0.2641, 0.3221, 0.25, 0.1834, 0.2224, 0.19, 0.2099, 0.19, 0.2099, 0.1834, 0.2224, 0.3207, 0.2359, 0.3221, 0.25, 0.3221, 0.25, 0.3207, 0.2359, 0.1793, 0.2359, 0.1834, 0.2224, 0.1834, 0.2224, 0.1793, 0.2359, 0.3166, 0.2224, 0.3207, 0.2359, 0.3207, 0.2359, 0.3166, 0.2224, 0.1779, 0.25, 0.1793, 0.2359, 0.1793, 0.2359, 0.1779, 0.25, 0.31, 0.2099, 0.3166, 0.2224, 0.3166, 0.2224, 0.31, 0.2099, 0.1793, 0.2641, 0.1779, 0.25, 0.1779, 0.25, 0.1793, 0.2641, 0.301, 0.199, 0.31, 0.2099, 0.31, 0.2099, 0.301, 0.199, 0.1834, 0.2776, 0.1793, 0.2641, 0.1793, 0.2641, 0.1834, 0.2776, 0.2901, 0.19, 0.301, 0.199, 0.301, 0.199, 0.2901, 0.19, 0.19, 0.2901, 0.1834, 0.2776, 0.1834, 0.2776, 0.19, 0.2901, 0.2776, 0.1834, 0.2901, 0.19, 0.2901, 0.19, 0.2776, 0.1834, 0.2641, 0.3207, 0.25, 0.3221, 0.25, 0.3221, 0.2641, 0.3207, 0.199, 0.301, 0.19, 0.2901, 0.19, 0.2901, 0.199, 0.301, 0.2641, 0.1793, 0.2776, 0.1834, 0.2776, 0.1834, 0.2641, 0.1793, 0.2776, 0.3166, 0.2641, 0.3207, 0.2641, 0.3207, 0.2776, 0.3166, 0.2099, 0.31, 0.199, 0.301, 0.199, 0.301, 0.2099, 0.31, 0.25, 0.1779, 0.2641, 0.1793, 0.2641, 0.1793, 0.25, 0.1779, 0.2901, 0.31, 0.2776, 0.3166, 0.2776, 0.3166, 0.2901, 0.31, 0.2224, 0.3166, 0.2099, 0.31, 0.2099, 0.31, 0.2224, 0.3166, 0.2359, 0.1793, 0.25, 0.1779, 0.25, 0.1779, 0.2359, 0.1793, 0.301, 0.301, 0.2901, 0.31, 0.2901, 0.31, 0.301, 0.301, 0.2359, 0.3207, 0.2224, 0.3166, 0.2224, 0.3166, 0.2359, 0.3207, 0.2224, 0.1834, 0.2359, 0.1793, 0.2359, 0.1793, 0.2224, 0.1834, 0.31, 0.2901, 0.301, 0.301, 0.301, 0.301, 0.31, 0.2901, 0.25, 0.3221, 0.2359, 0.3207, 0.2359, 0.3207, 0.25, 0.3221, 0.2099, 0.19, 0.2224, 0.1834, 0.2224, 0.1834, 0.2099, 0.19, 0.3166, 0.2776, 0.31, 0.2901, 0.31, 0.2901, 0.3166, 0.2776, 0.1834, 0.2776, 0.1793, 0.2641, 0.1793, 0.2641, 0.1834, 0.2776, 0.3166, 0.2224, 0.3207, 0.2359, 0.3207, 0.2359, 0.3166, 0.2224, 0.1779, 0.25, 0.1793, 0.2359, 0.1793, 0.2359, 0.1779, 0.25, 0.31, 0.2099, 0.3166, 0.2224, 0.3166, 0.2224, 0.31, 0.2099, 0.1793, 0.2641, 0.1779, 0.25, 0.1779, 0.25, 0.1793, 0.2641, 0.301, 0.199, 0.31, 0.2099, 0.31, 0.2099, 0.301, 0.199, 0.1834, 0.2776, 0.1793, 0.2641, 0.1793, 0.2641, 0.1834, 0.2776, 0.2901, 0.19, 0.301, 0.199, 0.301, 0.199, 0.2901, 0.19, 0.19, 0.2901, 0.1834, 0.2776, 0.1834, 0.2776, 0.19, 0.2901, 0.2776, 0.1834, 0.2901, 0.19, 0.2901, 0.19, 0.2776, 0.1834, 0.2641, 0.3207, 0.25, 0.3221, 0.25, 0.3221, 0.2641, 0.3207, 0.199, 0.301, 0.19, 0.2901, 0.19, 0.2901, 0.199, 0.301, 0.2641, 0.1793, 0.2776, 0.1834, 0.2776, 0.1834, 0.2641, 0.1793, 0.2776, 0.3166, 0.2641, 0.3207, 0.2641, 0.3207, 0.2776, 0.3166, 0.2099, 0.31, 0.199, 0.301, 0.199, 0.301, 0.2099, 0.31, 0.25, 0.1779, 0.2641, 0.1793, 0.2641, 0.1793, 0.25, 0.1779, 0.2901, 0.31, 0.2776, 0.3166, 0.2776, 0.3166, 0.2901, 0.31, 0.2224, 0.3166, 0.2099, 0.31, 0.2099, 0.31, 0.2224, 0.3166, 0.2359, 0.1793, 0.25, 0.1779, 0.25, 0.1779, 0.2359, 0.1793, 0.301, 0.301, 0.2901, 0.31, 0.2901, 0.31, 0.301, 0.301, 0.2359, 0.3207, 0.2224, 0.3166, 0.2224, 0.3166, 0.2359, 0.3207, 0.2224, 0.1834, 0.2359, 0.1793, 0.2359, 0.1793, 0.2224, 0.1834, 0.31, 0.2901, 0.301, 0.301, 0.301, 0.301, 0.31, 0.2901, 0.25, 0.3221, 0.2359, 0.3207, 0.2359, 0.3207, 0.25, 0.3221, 0.2099, 0.19, 0.2224, 0.1834, 0.2224, 0.1834, 0.2099, 0.19, 0.3166, 0.2776, 0.31, 0.2901, 0.31, 0.2901, 0.3166, 0.2776, 0.199, 0.199, 0.2099, 0.19, 0.2099, 0.19, 0.199, 0.199, 0.3207, 0.2641, 0.3166, 0.2776, 0.3166, 0.2776, 0.3207, 0.2641, 0.19, 0.2099, 0.199, 0.199, 0.199, 0.199, 0.19, 0.2099, 0.3221, 0.25, 0.3207, 0.2641, 0.3207, 0.2641, 0.3221, 0.25, 0.1834, 0.2224, 0.19, 0.2099, 0.19, 0.2099, 0.1834, 0.2224, 0.3207, 0.2359, 0.3221, 0.25, 0.3221, 0.25, 0.3207, 0.2359, 0.2641, 0.3207, 0.25, 0.3221, 0.2359, 0.3207, 0.2224, 0.3166, 0.2099, 0.31, 0.199, 0.301, 0.19, 0.2901, 0.1834, 0.2776, 0.1793, 0.2641, 0.1779, 0.25, 0.1793, 0.2359, 0.1834, 0.2224, 0.19, 0.2099, 0.199, 0.199, 0.2099, 0.19, 0.2224, 0.1834, 0.2359, 0.1793, 0.25, 0.1779, 0.2641, 0.1793, 0.2776, 0.1834, 0.2901, 0.19, 0.301, 0.199, 0.31, 0.2099, 0.3166, 0.2224, 0.3207, 0.2359, 0.3221, 0.25, 0.3207, 0.2641, 0.3166, 0.2776, 0.31, 0.2901, 0.301, 0.301, 0.2901, 0.31, 0.2776, 0.3166, 0.2901, 0.19, 0.301, 0.199, 0.301, 0.199, 0.2901, 0.19, 0.19, 0.2901, 0.1834, 0.2776, 0.1834, 0.2776, 0.19, 0.2901, 0.2776, 0.1834, 0.2901, 0.19, 0.2901, 0.19, 0.2776, 0.1834, 0.2641, 0.3207, 0.25, 0.3221, 0.25, 0.3221, 0.2641, 0.3207, 0.199, 0.301, 0.19, 0.2901, 0.19, 0.2901, 0.199, 0.301, 0.2641, 0.1793, 0.2776, 0.1834, 0.2776, 0.1834, 0.2641, 0.1793, 0.2776, 0.3166, 0.2641, 0.3207, 0.2641, 0.3207, 0.2776, 0.3166, 0.2099, 0.31, 0.199, 0.301, 0.199, 0.301, 0.2099, 0.31, 0.25, 0.1779, 0.2641, 0.1793, 0.2641, 0.1793, 0.25, 0.1779, 0.2901, 0.31, 0.2776, 0.3166, 0.2776, 0.3166, 0.2901, 0.31, 0.2224, 0.3166, 0.2099, 0.31, 0.2099, 0.31, 0.2224, 0.3166, 0.2359, 0.1793, 0.25, 0.1779, 0.25, 0.1779, 0.2359, 0.1793, 0.301, 0.301, 0.2901, 0.31, 0.2901, 0.31, 0.301, 0.301, 0.2359, 0.3207, 0.2224, 0.3166, 0.2224, 0.3166, 0.2359, 0.3207, 0.2224, 0.1834, 0.2359, 0.1793, 0.2359, 0.1793, 0.2224, 0.1834, 0.31, 0.2901, 0.301, 0.301, 0.301, 0.301, 0.31, 0.2901, 0.25, 0.3221, 0.2359, 0.3207, 0.2359, 0.3207, 0.25, 0.3221, 0.2099, 0.19, 0.2224, 0.1834, 0.2224, 0.1834, 0.2099, 0.19, 0.3166, 0.2776, 0.31, 0.2901, 0.31, 0.2901, 0.3166, 0.2776, 0.199, 0.199, 0.2099, 0.19, 0.2099, 0.19, 0.199, 0.199, 0.3207, 0.2641, 0.3166, 0.2776, 0.3166, 0.2776, 0.3207, 0.2641, 0.19, 0.2099, 0.199, 0.199, 0.199, 0.199, 0.19, 0.2099, 0.3221, 0.25, 0.3207, 0.2641, 0.3207, 0.2641, 0.3221, 0.25, 0.1834, 0.2224, 0.19, 0.2099, 0.19, 0.2099, 0.1834, 0.2224, 0.3207, 0.2359, 0.3221, 0.25, 0.3221, 0.25, 0.3207, 0.2359, 0.1793, 0.2359, 0.1834, 0.2224, 0.1834, 0.2224, 0.1793, 0.2359, 0.3166, 0.2224, 0.3207, 0.2359, 0.3207, 0.2359, 0.3166, 0.2224, 0.1779, 0.25, 0.1793, 0.2359, 0.1793, 0.2359, 0.1779, 0.25, 0.31, 0.2099, 0.3166, 0.2224, 0.3166, 0.2224, 0.31, 0.2099, 0.1793, 0.2641, 0.1779, 0.25, 0.1779, 0.25, 0.1793, 0.2641, 0.301, 0.199, 0.31, 0.2099, 0.31, 0.2099, 0.301, 0.199, 0.03125, 0.869, 0.03125, 0.9575, 0.0, 0.9575, 0.0, 0.869, 0.0625, 0.869, 0.0625, 0.9575, 0.03125, 0.9575, 0.03125, 0.869, 0.09375, 0.869, 0.09375, 0.9575, 0.0625, 0.9575, 0.0625, 0.869, 0.125, 0.869, 0.125, 0.9575, 0.09375, 0.9575, 0.09375, 0.869, 0.1562, 0.869, 0.1562, 0.9575, 0.125, 0.9575, 0.125, 0.869, 0.1875, 0.869, 0.1875, 0.9575, 0.1562, 0.9575, 0.1562, 0.869, 0.2188, 0.869, 0.2188, 0.9575, 0.1875, 0.9575, 0.1875, 0.869, 0.25, 0.869, 0.25, 0.9575, 0.2188, 0.9575, 0.2188, 0.869, 0.2812, 0.869, 0.2812, 0.9575, 0.25, 0.9575, 0.25, 0.869, 0.3125, 0.869, 0.3125, 0.9575, 0.2812, 0.9575, 0.2812, 0.869, 0.3438, 0.869, 0.3438, 0.9575, 0.3125, 0.9575, 0.3125, 0.869, 0.375, 0.869, 0.375, 0.9575, 0.3438, 0.9575, 0.3438, 0.869, 0.4062, 0.869, 0.4062, 0.9575, 0.375, 0.9575, 0.375, 0.869, 0.4375, 0.869, 0.4375, 0.9575, 0.4062, 0.9575, 0.4062, 0.869, 0.4688, 0.869, 0.4688, 0.9575, 0.4375, 0.9575, 0.4375, 0.869, 0.5, 0.869, 0.5, 0.9575, 0.4688, 0.9575, 0.4688, 0.869, 0.5312, 0.869, 0.5312, 0.9575, 0.5, 0.9575, 0.5, 0.869, 0.5625, 0.869, 0.5625, 0.9575, 0.5312, 0.9575, 0.5312, 0.869, 0.5938, 0.869, 0.5938, 0.9575, 0.5625, 0.9575, 0.5625, 0.869, 0.625, 0.869, 0.625, 0.9575, 0.5938, 0.9575, 0.5938, 0.869, 0.6562, 0.869, 0.6562, 0.9575, 0.625, 0.9575, 0.625, 0.869, 0.6875, 0.869, 0.6875, 0.9575, 0.6562, 0.9575, 0.6562, 0.869, 0.7188, 0.869, 0.7188, 0.9575, 0.6875, 0.9575, 0.6875, 0.869, 0.75, 0.869, 0.75, 0.9575, 0.7188, 0.9575, 0.7188, 0.869, 0.7812, 0.869, 0.7812, 0.9575, 0.75, 0.9575, 0.75, 0.869, 0.8125, 0.869, 0.8125, 0.9575, 0.7812, 0.9575, 0.7812, 0.869, 0.8438, 0.869, 0.8438, 0.9575, 0.8125, 0.9575, 0.8125, 0.869, 0.875, 0.869, 0.875, 0.9575, 0.8438, 0.9575, 0.8438, 0.869, 0.9062, 0.869, 0.9062, 0.9575, 0.875, 0.9575, 0.875, 0.869, 0.9375, 0.869, 0.9375, 0.9575, 0.9062, 0.9575, 0.9062, 0.869, 0.9688, 0.869, 0.9688, 0.9575, 0.9375, 0.9575, 0.9375, 0.869, 1.0, 0.869, 1.0, 0.9575, 0.9688, 0.9575, 0.9688, 0.869, 1.0, 0.75, 1.0, 0.869, 0.9688, 0.869, 0.9688, 0.75, 0.9688, 0.75, 0.9688, 0.869, 0.9375, 0.869, 0.9375, 0.75, 0.9375, 0.75, 0.9375, 0.869, 0.9062, 0.869, 0.9062, 0.75, 0.9062, 0.75, 0.9062, 0.869, 0.875, 0.869, 0.875, 0.75, 0.875, 0.75, 0.875, 0.869, 0.8438, 0.869, 0.8438, 0.75, 0.8438, 0.75, 0.8438, 0.869, 0.8125, 0.869, 0.8125, 0.75, 0.8125, 0.75, 0.8125, 0.869, 0.7812, 0.869, 0.7812, 0.75, 0.7812, 0.75, 0.7812, 0.869, 0.75, 0.869, 0.75, 0.75, 0.75, 0.75, 0.75, 0.869, 0.7188, 0.869, 0.7188, 0.75, 0.7188, 0.75, 0.7188, 0.869, 0.6875, 0.869, 0.6875, 0.75, 0.6875, 0.75, 0.6875, 0.869, 0.6562, 0.869, 0.6562, 0.75, 0.6562, 0.75, 0.6562, 0.869, 0.625, 0.869, 0.625, 0.75, 0.625, 0.75, 0.625, 0.869, 0.5938, 0.869, 0.5938, 0.75, 0.5938, 0.75, 0.5938, 0.869, 0.5625, 0.869, 0.5625, 0.75, 0.5625, 0.75, 0.5625, 0.869, 0.5312, 0.869, 0.5312, 0.75, 0.5312, 0.75, 0.5312, 0.869, 0.5, 0.869, 0.5, 0.75, 0.5, 0.75, 0.5, 0.869, 0.4688, 0.869, 0.4688, 0.75, 0.4688, 0.75, 0.4688, 0.869, 0.4375, 0.869, 0.4375, 0.75, 0.4375, 0.75, 0.4375, 0.869, 0.4062, 0.869, 0.4062, 0.75, 0.4062, 0.75, 0.4062, 0.869, 0.375, 0.869, 0.375, 0.75, 0.375, 0.75, 0.375, 0.869, 0.3438, 0.869, 0.3438, 0.75, 0.3438, 0.75, 0.3438, 0.869, 0.3125, 0.869, 0.3125, 0.75, 0.3125, 0.75, 0.3125, 0.869, 0.2812, 0.869, 0.2812, 0.75, 0.2812, 0.75, 0.2812, 0.869, 0.25, 0.869, 0.25, 0.75, 0.25, 0.75, 0.25, 0.869, 0.2188, 0.869, 0.2188, 0.75, 0.2188, 0.75, 0.2188, 0.869, 0.1875, 0.869, 0.1875, 0.75, 0.1875, 0.75, 0.1875, 0.869, 0.1562, 0.869, 0.1562, 0.75, 0.1562, 0.75, 0.1562, 0.869, 0.125, 0.869, 0.125, 0.75, 0.125, 0.75, 0.125, 0.869, 0.09375, 0.869, 0.09375, 0.75, 0.09375, 0.75, 0.09375, 0.869, 0.0625, 0.869, 0.0625, 0.75, 0.0625, 0.75, 0.0625, 0.869, 0.03125, 0.869, 0.03125, 0.75, 0.03125, 0.75, 0.03125, 0.869, 0.0, 0.869, 0.0, 0.75])
me_cylinder.materials.append(mat_material_001)
me_cylinder.materials.append(mat_material_002)
me_cylinder.use_remesh_fix_poles = True
me_cylinder.use_remesh_preserve_attributes = False
me_cylinder.use_mirror_vertex_groups = False
me_cylinder.update()

# ---- objects
ob_cylinder = bpy.data.objects.new('Cylinder', me_cylinder)

# ---- transforms, parenting, visibility, modifiers, constraints
ob_cylinder.location = (0.0, 0.0, 11.17)
ob_cylinder.scale = (8.467, 8.467, 8.467)
ob_cylinder.lineart.crease_threshold = 0.0

# ---- collection membership
scene.collection.objects.link(ob_cylinder)

# ---- scene / render settings (as saved in the file)
scene.frame_start = 1; scene.frame_end = 250; scene.frame_set(1)
scene.render.engine = 'BLENDER_EEVEE_NEXT'
scene.cycles.use_denoising = False
scene.cycles.samples = 128
scene.cycles.sampling_pattern = 'TABULATED_SOBOL'
scene.cycles.use_adaptive_sampling = False
scene.cycles.use_light_tree = False
scene.view_settings.view_transform = 'Filmic'
bpy.context.view_layer.update()

# ---- added for rendering (the .blend has no active camera and no usable light): camera, sun
cam_auto = bpy.data.cameras.new('AutoCamera')
cam_auto.lens = 50.0
cam_auto.sensor_width = 36.0
cam_auto.clip_end = 1006.86
ob_auto_camera = bpy.data.objects.new('AutoCamera', cam_auto)
scene.collection.objects.link(ob_auto_camera)
ob_auto_camera.location = (57.3714, -68.8457, 75.9639)
ob_auto_camera.rotation_euler = (1.09748, -7.21219e-08, 0.694738)
scene.camera = ob_auto_camera
light_auto_sun = bpy.data.lights.new('AutoSun', 'SUN')
light_auto_sun.energy = 3.0
light_auto_sun.angle = 0.0523599
ob_auto_sun = bpy.data.objects.new('AutoSun', light_auto_sun)
scene.collection.objects.link(ob_auto_sun)
ob_auto_sun.rotation_euler = (0.872665, 0.174533, 0.523599)
bpy.context.view_layer.update()
